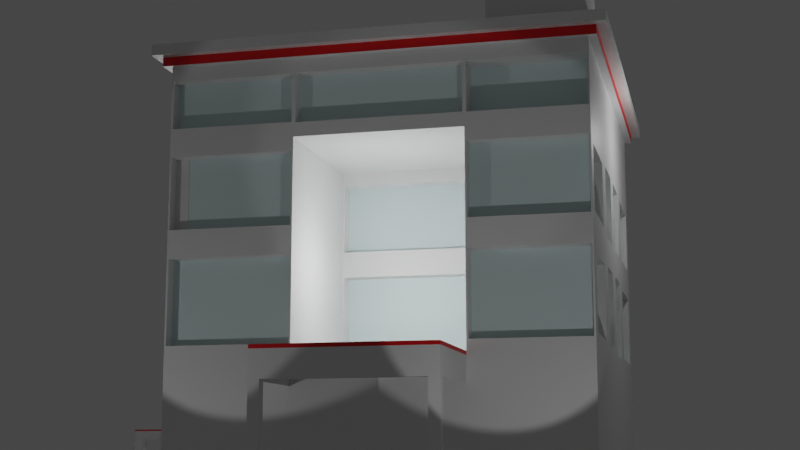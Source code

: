 # Source: Hospital_model.blend  (saved by Blender 2.80.75; exported with 4.5.12 LTS)
import bpy
from mathutils import Matrix  # noqa: F401  (used for matrix-valued properties, if any)

bpy.ops.wm.read_factory_settings(use_empty=True)
scene = bpy.context.scene
scene.name = 'Scene'

# ---- collections
col_collection = bpy.data.collections.new('Collection'); scene.collection.children.link(col_collection)
col_hospital = bpy.data.collections.new('Hospital'); scene.collection.children.link(col_hospital)

# ---- materials (node trees are filled in below, after node groups)
mat_red_color = bpy.data.materials.new('Red_Color')
mat_red_color.use_transparent_shadow = False
mat_white_color = bpy.data.materials.new('white_Color')
mat_white_color.use_transparent_shadow = False
mat_glass_material = bpy.data.materials.new('Glass_material')
mat_glass_material.use_transparent_shadow = False

# ---- material node trees
mat_red_color.use_nodes = True; mat_red_color.node_tree.nodes.clear()
_N = mat_red_color.node_tree.nodes; _L = mat_red_color.node_tree.links
n0 = _N.new('ShaderNodeOutputMaterial'); n0.name = 'Material Output'; n0.location = (300, 300)
n1 = _N.new('ShaderNodeBsdfPrincipled'); n1.name = 'Principled BSDF'; n1.location = (10, 300)
n1.distribution = 'GGX'
n1.subsurface_method = 'BURLEY'
n1.inputs[3].default_value = 1.45
n1.inputs[27].default_value = (0.0, 0.0, 0.0, 1.0)
n1.inputs[28].default_value = 1.0
_L.new(n1.outputs[0], n0.inputs[0])
n0.is_active_output = True
mat_white_color.use_nodes = True; mat_white_color.node_tree.nodes.clear()
_N = mat_white_color.node_tree.nodes; _L = mat_white_color.node_tree.links
n0 = _N.new('ShaderNodeOutputMaterial'); n0.name = 'Material Output'; n0.location = (300, 300)
n1 = _N.new('ShaderNodeBsdfPrincipled'); n1.name = 'Principled BSDF'; n1.location = (10, 300)
n1.distribution = 'GGX'
n1.subsurface_method = 'BURLEY'
n1.inputs[0].default_value = (0.8, 0.0, 0.004289, 1.0)
n1.inputs[3].default_value = 1.45
n1.inputs[27].default_value = (0.0, 0.0, 0.0, 1.0)
n1.inputs[28].default_value = 1.0
_L.new(n1.outputs[0], n0.inputs[0])
n0.is_active_output = True
mat_glass_material.use_nodes = True; mat_glass_material.node_tree.nodes.clear()
_N = mat_glass_material.node_tree.nodes; _L = mat_glass_material.node_tree.links
n0 = _N.new('ShaderNodeOutputMaterial'); n0.name = 'Material Output'; n0.location = (300, 300)
n1 = _N.new('ShaderNodeBsdfPrincipled'); n1.name = 'Principled BSDF'; n1.location = (10, 300)
n1.distribution = 'GGX'
n1.subsurface_method = 'BURLEY'
n1.inputs[0].default_value = (0.7157, 0.8714, 0.8632, 1.0)
n1.inputs[3].default_value = 1.45
n1.inputs[27].default_value = (0.0, 0.0, 0.0, 1.0)
n1.inputs[28].default_value = 1.0
_L.new(n1.outputs[0], n0.inputs[0])
n0.is_active_output = True

# ---- world
world_world = bpy.data.worlds.new('World'); scene.world = world_world
world_world.use_nodes = True; world_world.node_tree.nodes.clear()
_N = world_world.node_tree.nodes; _L = world_world.node_tree.links
n0 = _N.new('ShaderNodeOutputWorld'); n0.name = 'World Output'; n0.location = (300, 300)
n1 = _N.new('ShaderNodeBackground'); n1.name = 'Background'; n1.location = (10, 300)
n1.inputs[0].default_value = (0.05088, 0.05088, 0.05088, 1.0)
_L.new(n1.outputs[0], n0.inputs[0])
n0.is_active_output = True
world_world.color = (0.05088, 0.05088, 0.05088)
world_world.use_sun_shadow = False
world_world.sun_shadow_jitter_overblur = 0.0

# ---- cameras
cam_camera_001 = bpy.data.cameras.new('Camera.001')
cam_camera_001.lens = 59.82

# ---- lights
light_point = bpy.data.lights.new('Point', 'POINT')
light_point.transmission_factor = 0.0
light_point.energy = 1e+04
light_point.shadow_soft_size = 0.25
light_point.shadow_maximum_resolution = 0.006
light_point.use_absolute_resolution = True
light_point_001 = bpy.data.lights.new('Point.001', 'POINT')
light_point_001.transmission_factor = 0.0
light_point_001.energy = 1e+04
light_point_001.shadow_soft_size = 0.25
light_point_001.shadow_maximum_resolution = 0.006
light_point_001.use_absolute_resolution = True
light_point_002 = bpy.data.lights.new('Point.002', 'POINT')
light_point_002.transmission_factor = 0.0
light_point_002.energy = 1e+04
light_point_002.shadow_soft_size = 0.25
light_point_002.shadow_maximum_resolution = 0.006
light_point_002.use_absolute_resolution = True
light_spot = bpy.data.lights.new('Spot', 'SPOT')
light_spot.transmission_factor = 0.0
light_spot.energy = 1.7e+04
light_spot.shadow_soft_size = 0.25
light_spot.shadow_maximum_resolution = 0.006
light_spot.use_absolute_resolution = True
light_spot_001 = bpy.data.lights.new('Spot.001', 'SPOT')
light_spot_001.transmission_factor = 0.0
light_spot_001.energy = 1.7e+04
light_spot_001.shadow_soft_size = 0.25
light_spot_001.shadow_maximum_resolution = 0.006
light_spot_001.use_absolute_resolution = True
light_point_003 = bpy.data.lights.new('Point.003', 'POINT')
light_point_003.transmission_factor = 0.0
light_point_003.energy = 1e+04
light_point_003.shadow_soft_size = 0.25
light_point_003.shadow_maximum_resolution = 0.006
light_point_003.use_absolute_resolution = True
light_point_004 = bpy.data.lights.new('Point.004', 'POINT')
light_point_004.transmission_factor = 0.0
light_point_004.energy = 1e+04
light_point_004.shadow_soft_size = 0.25
light_point_004.shadow_maximum_resolution = 0.006
light_point_004.use_absolute_resolution = True

# ---- meshes
me_cube_003 = bpy.data.meshes.new('Cube.003')
me_cube_003.from_pydata([(-1.0, -1.0, -1.0), (-1.0, -1.0, 1.0), (-1.0, 1.0, -1.0), (-1.0, 1.0, 1.0), (1.0, -1.0, -1.0), (1.0, -1.0, 1.0), (1.0, 1.0, -1.0), (1.0, 1.0, 1.0), (-1.0, -1.0, 11.0), (-1.0, 1.0, 11.0), (1.0, 1.0, 11.0), (1.0, -1.0, 11.0), (-21.0, -1.0, -1.0), (-21.0, -1.0, 1.0), (-21.0, 1.0, -1.0), (-21.0, 1.0, 1.0), (-19.0, -1.0, -1.0), (-19.0, -1.0, 1.0), (-19.0, 1.0, -1.0), (-19.0, 1.0, 1.0), (-21.0, -1.0, 11.0), (-21.0, 1.0, 11.0), (-19.0, 1.0, 11.0), (-19.0, -1.0, 11.0), (-21.0, -1.0, 13.0), (-19.0, -1.0, 13.0), (-21.0, 1.0, 13.0), (-19.0, 1.0, 13.0), (-21.0, -1.0, 11.0), (-19.0, -1.0, 11.0), (-21.0, 1.0, 11.0), (-19.0, 1.0, 11.0), (-9.0, -1.0, 13.0), (-9.0, 1.0, 13.0), (-9.0, 1.0, 11.0), (-9.0, -1.0, 11.0), (1.0, -1.0, 13.0), (1.0, 1.0, 13.0), (1.0, 1.0, 11.0), (1.0, -1.0, 11.0), (-19.0, 1.0, 13.0), (-19.0, 3.0, 13.0), (-21.0, 1.0, 13.0), (-21.0, 3.0, 13.0), (-19.0, 1.0, 11.0), (-19.0, 3.0, 11.0), (-21.0, 1.0, 11.0), (-21.0, 3.0, 11.0), (-19.0, 13.0, 13.0), (-21.0, 13.0, 13.0), (-21.0, 13.0, 11.0), (-19.0, 13.0, 11.0), (-19.0, 23.0, 13.0), (-21.0, 23.0, 13.0), (-21.0, 23.0, 11.0), (-19.0, 23.0, 11.0), (1.0, 1.0, 13.0), (1.0, 3.0, 13.0), (-1.0, 1.0, 13.0), (-1.0, 3.0, 13.0), (1.0, 1.0, 11.0), (1.0, 3.0, 11.0), (-1.0, 1.0, 11.0), (-1.0, 3.0, 11.0), (1.0, 13.0, 13.0), (-1.0, 13.0, 13.0), (-1.0, 13.0, 11.0), (1.0, 13.0, 11.0), (1.0, 23.0, 13.0), (-1.0, 23.0, 13.0), (-1.0, 23.0, 11.0), (1.0, 23.0, 11.0), (-21.0, -1.0, 13.27), (-19.0, -1.0, 13.27), (-21.0, 1.0, 13.27), (-9.0, -1.0, 13.27), (1.0, -1.0, 13.27), (1.0, 1.0, 13.27), (-21.0, 1.0, 13.27), (-21.0, 3.0, 13.27), (-21.0, 13.0, 13.27), (-21.0, 23.0, 13.27), (1.0, 1.0, 13.27), (1.0, 3.0, 13.27), (1.0, 13.0, 13.27), (1.0, 23.0, 13.27), (0.6591, -1.0, 13.27), (0.6591, 1.0, 13.27), (0.6591, 1.0, 13.27), (0.6591, 3.0, 13.27), (0.6591, 13.0, 13.27), (0.6591, 23.0, 13.27), (-21.0, -0.5748, 13.27), (-19.0, -0.5748, 13.27), (-9.0, -0.5748, 13.27), (1.0, -0.5748, 13.27), (-20.7, -1.0, 13.27), (-20.7, 1.0, 13.27), (-20.7, 1.0, 13.27), (-20.7, 3.0, 13.27), (-20.7, 13.0, 13.27), (-20.7, 23.0, 13.27), (-20.7, -0.5748, 13.27), (-18.7, -0.5748, 13.27), (-8.7, -0.5748, 13.27), (0.6591, -1.0, 13.0), (0.6591, 1.0, 13.0), (0.6591, 1.0, 13.0), (0.6591, 3.0, 13.0), (0.6591, 13.0, 13.0), (0.6591, 23.0, 13.0), (-20.7, 1.0, 13.0), (-20.7, -1.0, 13.0), (-20.7, 3.0, 13.0), (-20.7, 1.0, 13.0), (-20.7, 13.0, 13.0), (-20.7, 23.0, 13.0), (-20.7, -0.5748, 13.0), (-18.7, -0.5748, 13.0), (-8.7, -0.5748, 13.0), (-19.0, 1.0, 13.0), (-19.0, 3.0, 13.0), (-19.0, 13.0, 13.0), (-19.0, 23.0, 13.0)], [], [(0, 1, 3, 2), (2, 3, 7, 6), (6, 7, 5, 4), (4, 5, 1, 0), (2, 6, 4, 0), (1, 5, 11, 8), (10, 9, 8, 11), (7, 3, 9, 10), (5, 7, 10, 11), (3, 1, 8, 9), (12, 13, 15, 14), (14, 15, 19, 18), (18, 19, 17, 16), (16, 17, 13, 12), (14, 18, 16, 12), (13, 17, 23, 20), (22, 21, 20, 23), (19, 15, 21, 22), (17, 19, 22, 23), (15, 13, 20, 21), (24, 25, 27, 26), (26, 27, 31, 30), (30, 31, 29, 28), (28, 29, 25, 24), (26, 30, 28, 24), (25, 29, 35, 32), (32, 35, 39, 36), (31, 27, 33, 34), (29, 31, 34, 35), (27, 25, 32, 33), (38, 37, 36, 39), (34, 33, 37, 38), (35, 34, 38, 39), (33, 32, 36, 37), (40, 41, 43, 42), (42, 43, 47, 46), (46, 47, 45, 44), (44, 45, 41, 40), (42, 46, 44, 40), (41, 45, 51, 48), (48, 51, 55, 52), (47, 43, 49, 50), (45, 47, 50, 51), (43, 41, 48, 49), (54, 53, 52, 55), (50, 49, 53, 54), (51, 50, 54, 55), (49, 48, 52, 53), (56, 57, 59, 58), (58, 59, 63, 62), (62, 63, 61, 60), (60, 61, 57, 56), (58, 62, 60, 56), (57, 61, 67, 64), (64, 67, 71, 68), (63, 59, 65, 66), (61, 63, 66, 67), (59, 57, 64, 65), (70, 69, 68, 71), (66, 65, 69, 70), (67, 66, 70, 71), (65, 64, 68, 69), (43, 42, 78, 79), (24, 25, 73, 72), (36, 32, 75, 76), (64, 57, 83, 84), (43, 49, 80, 79), (56, 57, 83, 82), (68, 64, 84, 85), (49, 53, 81, 80), (37, 36, 76, 77), (32, 25, 73, 75), (26, 24, 72, 74), (82, 83, 89, 88), (84, 83, 89, 90), (77, 76, 86, 87), (85, 84, 90, 91), (76, 75, 94, 95), (75, 73, 93, 94), (72, 73, 93, 92), (79, 80, 100, 99), (92, 93, 103, 102), (74, 72, 96, 97), (80, 81, 101, 100), (79, 78, 98, 99), (94, 93, 103, 104), (99, 100, 115, 113), (106, 105, 110, 109, 108, 107), (86, 91, 110, 105), (100, 101, 116, 115), (88, 87, 106, 107), (102, 103, 118, 117), (104, 103, 118, 119), (87, 86, 105, 106), (89, 88, 107, 108), (90, 89, 108, 109), (97, 96, 112, 111), (91, 90, 109, 110), (99, 98, 114, 113), (65, 69, 123, 122), (59, 65, 122, 121), (59, 58, 120, 121)])
me_cube_003.polygons.foreach_set('material_index', [0, 0, 0, 0, 0, 0, 0, 0, 0, 0, 0, 0, 0, 0, 0, 0, 0, 0, 0, 0, 0, 0, 0, 0, 0, 0, 0, 0, 0, 0, 0, 0, 0, 0, 0, 0, 0, 0, 0, 0, 0, 0, 0, 0, 0, 0, 0, 0, 0, 0, 0, 0, 0, 0, 0, 0, 0, 0, 0, 0, 0, 0, 1, 1, 1, 1, 1, 1, 1, 1, 1, 1, 1, 1, 1, 1, 1, 1, 1, 1, 1, 1, 1, 1, 1, 1, 1, 1, 1, 1, 1, 1, 1, 1, 1, 1, 1, 1, 1, 0, 0, 0])
_uv = me_cube_003.uv_layers.new(name='UVMap')
_uv.uv.foreach_set('vector', [0.375, 0.0, 0.625, 0.0, 0.625, 0.25, 0.375, 0.25, 0.375, 0.25, 0.625, 0.25, 0.625, 0.5, 0.375, 0.5, 0.375, 0.5, 0.625, 0.5, 0.625, 0.75, 0.375, 0.75, 0.375, 0.75, 0.625, 0.75, 0.625, 1.0, 0.375, 1.0, 0.125, 0.5, 0.375, 0.5, 0.375, 0.75, 0.125, 0.75, 0.625, 1.0, 0.625, 0.75, 0.625, 0.75, 0.625, 1.0, 0.625, 0.5, 0.875, 0.5, 0.875, 0.75, 0.625, 0.75, 0.625, 0.5, 0.625, 0.25, 0.625, 0.25, 0.625, 0.5, 0.625, 0.75, 0.625, 0.5, 0.625, 0.5, 0.625, 0.75, 0.625, 0.25, 0.625, 0.0, 0.625, 0.0, 0.625, 0.25, 0.375, 0.0, 0.625, 0.0, 0.625, 0.25, 0.375, 0.25, 0.375, 0.25, 0.625, 0.25, 0.625, 0.5, 0.375, 0.5, 0.375, 0.5, 0.625, 0.5, 0.625, 0.75, 0.375, 0.75, 0.375, 0.75, 0.625, 0.75, 0.625, 1.0, 0.375, 1.0, 0.125, 0.5, 0.375, 0.5, 0.375, 0.75, 0.125, 0.75, 0.625, 1.0, 0.625, 0.75, 0.625, 0.75, 0.625, 1.0, 0.625, 0.5, 0.875, 0.5, 0.875, 0.75, 0.625, 0.75, 0.625, 0.5, 0.625, 0.25, 0.625, 0.25, 0.625, 0.5, 0.625, 0.75, 0.625, 0.5, 0.625, 0.5, 0.625, 0.75, 0.625, 0.25, 0.625, 0.0, 0.625, 0.0, 0.625, 0.25, 0.375, 0.0, 0.625, 0.0, 0.625, 0.25, 0.375, 0.25, 0.375, 0.25, 0.625, 0.25, 0.625, 0.5, 0.375, 0.5, 0.375, 0.5, 0.625, 0.5, 0.625, 0.75, 0.375, 0.75, 0.375, 0.75, 0.625, 0.75, 0.625, 1.0, 0.375, 1.0, 0.125, 0.5, 0.375, 0.5, 0.375, 0.75, 0.125, 0.75, 0.625, 1.0, 0.625, 0.75, 0.625, 0.75, 0.625, 1.0, 0.625, 1.0, 0.625, 0.75, 0.625, 0.75, 0.625, 1.0, 0.625, 0.5, 0.625, 0.25, 0.625, 0.25, 0.625, 0.5, 0.625, 0.75, 0.625, 0.5, 0.625, 0.5, 0.625, 0.75, 0.625, 0.25, 0.625, 0.0, 0.625, 0.0, 0.625, 0.25, 0.625, 0.5, 0.875, 0.5, 0.875, 0.75, 0.625, 0.75, 0.625, 0.5, 0.625, 0.25, 0.625, 0.25, 0.625, 0.5, 0.625, 0.75, 0.625, 0.5, 0.625, 0.5, 0.625, 0.75, 0.625, 0.25, 0.625, 0.0, 0.625, 0.0, 0.625, 0.25, 0.375, 0.0, 0.625, 0.0, 0.625, 0.25, 0.375, 0.25, 0.375, 0.25, 0.625, 0.25, 0.625, 0.5, 0.375, 0.5, 0.375, 0.5, 0.625, 0.5, 0.625, 0.75, 0.375, 0.75, 0.375, 0.75, 0.625, 0.75, 0.625, 1.0, 0.375, 1.0, 0.125, 0.5, 0.375, 0.5, 0.375, 0.75, 0.125, 0.75, 0.625, 1.0, 0.625, 0.75, 0.625, 0.75, 0.625, 1.0, 0.625, 1.0, 0.625, 0.75, 0.625, 0.75, 0.625, 1.0, 0.625, 0.5, 0.625, 0.25, 0.625, 0.25, 0.625, 0.5, 0.625, 0.75, 0.625, 0.5, 0.625, 0.5, 0.625, 0.75, 0.625, 0.25, 0.625, 0.0, 0.625, 0.0, 0.625, 0.25, 0.625, 0.5, 0.875, 0.5, 0.875, 0.75, 0.625, 0.75, 0.625, 0.5, 0.625, 0.25, 0.625, 0.25, 0.625, 0.5, 0.625, 0.75, 0.625, 0.5, 0.625, 0.5, 0.625, 0.75, 0.625, 0.25, 0.625, 0.0, 0.625, 0.0, 0.625, 0.25, 0.375, 0.0, 0.625, 0.0, 0.625, 0.25, 0.375, 0.25, 0.375, 0.25, 0.625, 0.25, 0.625, 0.5, 0.375, 0.5, 0.375, 0.5, 0.625, 0.5, 0.625, 0.75, 0.375, 0.75, 0.375, 0.75, 0.625, 0.75, 0.625, 1.0, 0.375, 1.0, 0.125, 0.5, 0.375, 0.5, 0.375, 0.75, 0.125, 0.75, 0.625, 1.0, 0.625, 0.75, 0.625, 0.75, 0.625, 1.0, 0.625, 1.0, 0.625, 0.75, 0.625, 0.75, 0.625, 1.0, 0.625, 0.5, 0.625, 0.25, 0.625, 0.25, 0.625, 0.5, 0.625, 0.75, 0.625, 0.5, 0.625, 0.5, 0.625, 0.75, 0.625, 0.25, 0.625, 0.0, 0.625, 0.0, 0.625, 0.25, 0.625, 0.5, 0.875, 0.5, 0.875, 0.75, 0.625, 0.75, 0.625, 0.5, 0.625, 0.25, 0.625, 0.25, 0.625, 0.5, 0.625, 0.75, 0.625, 0.5, 0.625, 0.5, 0.625, 0.75, 0.625, 0.25, 0.625, 0.0, 0.625, 0.0, 0.625, 0.25, 0.625, 0.25, 0.375, 0.25, 0.375, 0.25, 0.625, 0.25, 0.375, 0.0, 0.625, 0.0, 0.625, 0.0, 0.375, 0.0, 0.625, 1.0, 0.625, 1.0, 0.625, 1.0, 0.625, 1.0, 0.625, 1.0, 0.625, 1.0, 0.625, 1.0, 0.625, 1.0, 0.625, 0.25, 0.625, 0.25, 0.625, 0.25, 0.625, 0.25, 0.375, 0.0, 0.625, 0.0, 0.625, 0.0, 0.375, 0.0, 0.625, 1.0, 0.625, 1.0, 0.625, 1.0, 0.625, 1.0, 0.625, 0.25, 0.625, 0.25, 0.625, 0.25, 0.625, 0.25, 0.875, 0.5, 0.875, 0.75, 0.875, 0.75, 0.875, 0.5, 0.625, 1.0, 0.625, 1.0, 0.625, 1.0, 0.625, 1.0, 0.375, 0.25, 0.375, 0.0, 0.375, 0.0, 0.375, 0.25, 0.375, 0.0, 0.625, 0.0, 0.625, 0.0, 0.375, 0.0, 0.625, 1.0, 0.625, 1.0, 0.625, 1.0, 0.625, 1.0, 0.875, 0.5, 0.875, 0.75, 0.875, 0.75, 0.875, 0.5, 0.625, 1.0, 0.625, 1.0, 0.625, 1.0, 0.625, 1.0, 0.625, 1.0, 0.625, 1.0, 0.625, 1.0, 0.625, 1.0, 0.625, 1.0, 0.625, 1.0, 0.625, 1.0, 0.625, 1.0, 0.375, 0.0, 0.625, 0.0, 0.625, 0.0, 0.375, 0.0, 0.625, 0.25, 0.625, 0.25, 0.625, 0.25, 0.625, 0.25, 0.375, 0.0, 0.625, 0.0, 0.625, 0.0, 0.375, 0.0, 0.375, 0.25, 0.375, 0.0, 0.375, 0.0, 0.375, 0.25, 0.625, 0.25, 0.625, 0.25, 0.625, 0.25, 0.625, 0.25, 0.625, 0.25, 0.375, 0.25, 0.375, 0.25, 0.625, 0.25, 0.625, 1.0, 0.625, 1.0, 0.625, 1.0, 0.625, 1.0, 0.625, 0.25, 0.625, 0.25, 0.625, 0.25, 0.625, 0.25, 0.875, 0.5, 0.875, 0.75, 0.625, 1.0, 0.625, 1.0, 0.625, 0.0, 0.375, 0.0, 0.0, 0.0, 0.0, 0.0, 0.0, 0.0, 0.0, 0.0, 0.625, 0.25, 0.625, 0.25, 0.625, 0.25, 0.625, 0.25, 0.0, 0.0, 0.0, 0.0, 0.0, 0.0, 0.0, 0.0, 0.375, 0.0, 0.625, 0.0, 0.625, 0.0, 0.375, 0.0, 0.625, 1.0, 0.625, 1.0, 0.625, 1.0, 0.625, 1.0, 0.875, 0.5, 0.875, 0.75, 0.875, 0.75, 0.875, 0.5, 0.625, 0.0, 0.375, 0.0, 0.375, 0.0, 0.625, 0.0, 0.625, 1.0, 0.625, 1.0, 0.625, 1.0, 0.625, 1.0, 0.375, 0.25, 0.375, 0.0, 0.375, 0.0, 0.375, 0.25, 0.625, 1.0, 0.625, 1.0, 0.625, 1.0, 0.625, 1.0, 0.625, 0.25, 0.375, 0.25, 0.375, 0.25, 0.625, 0.25, 0.625, 0.25, 0.625, 0.25, 0.625, 0.25, 0.625, 0.25, 0.625, 0.25, 0.625, 0.25, 0.625, 0.25, 0.625, 0.25, 0.625, 0.25, 0.375, 0.25, 0.375, 0.25, 0.625, 0.25])
me_cube_003.materials.append(mat_red_color)
me_cube_003.materials.append(mat_white_color)
me_cube_003.use_remesh_preserve_volume = False
me_cube_003.use_remesh_preserve_attributes = False
me_cube_003.use_mirror_vertex_groups = False
me_cube_003.update()
me_cube_004 = bpy.data.meshes.new('Cube.004')
me_cube_004.from_pydata([(-1.0, -2.7, -0.008805), (-1.0, -2.7, 1.991), (-1.0, 2.125, -0.008805), (-1.0, 2.125, 1.991), (1.0, -2.7, -0.008805), (1.0, -2.63, 1.921), (1.0, 2.125, -0.008805), (1.0, 2.054, 1.921), (-1.0, 12.95, 1.991), (-1.0, 12.95, -0.008805), (1.0, 12.95, -0.008805), (1.0, 12.89, 1.925), (-1.0, 2.123, 1.991), (-1.0, 2.123, -0.008805), (1.0, 2.123, -0.008805), (1.0, 2.19, 1.924), (-1.0, 8.497, 1.991), (1.0, 8.497, -0.008805), (-1.0, 8.497, -0.008805), (1.0, 8.43, 1.924), (-0.9283, -2.7, 0.6837), (-1.0, 2.125, 0.6121), (1.0, 2.057, 0.6796), (1.0, -2.633, 0.6796), (-0.9146, 12.95, 0.6975), (1.0, 12.88, 0.6816), (1.0, 2.123, 0.6121), (-1.0, 2.123, 0.6121), (1.0, 8.566, 0.6816), (-1.0, 8.497, 0.6121), (-0.9331, -2.7, 1.556), (1.0, 2.19, 1.69), (1.0, 8.43, 1.69), (-1.0, 2.125, 1.623), (1.0, 2.054, 1.693), (1.0, -2.63, 1.693), (-0.9196, 12.95, 1.542), (1.0, 12.89, 1.689), (-1.0, 2.123, 1.623), (-1.0, 8.497, 1.623), (0.1798, 2.189, 0.6772), (0.1798, 8.432, 0.6772), (0.1798, 2.189, 1.558), (0.1798, 8.431, 1.558), (1.532, 2.123, 0.6121), (1.532, 8.497, 0.6121), (1.0, 2.123, 0.6297), (1.0, 8.497, 0.6297), (1.532, 2.123, 0.6297), (1.532, 8.497, 0.6297), (1.0, 2.195, 0.6297), (1.532, 2.195, 0.6297), (1.0, 8.402, 0.6297), (1.532, 8.402, 0.6297), (1.521, 2.123, 0.6297), (1.521, 8.497, 0.6297), (1.0, 2.195, 0.6121), (1.532, 2.195, 0.6121), (1.0, 8.402, 0.6121), (1.532, 8.402, 0.6121), (1.521, 2.123, 0.6121), (1.521, 8.497, 0.6121), (1.0, 2.123, 0.5538), (1.0, 8.497, 0.5538), (1.532, 2.123, 0.5538), (1.532, 8.497, 0.5538), (1.532, 2.123, -0.008805), (1.532, 2.523, -0.008805), (1.482, 2.523, -0.008805), (1.482, 2.123, -0.008805), (1.532, 2.523, 0.4895), (1.482, 2.523, 0.4895), (1.482, 2.123, 0.4895), (1.0, 2.123, 0.4895), (1.482, 8.497, -0.007464), (1.532, 8.497, -0.007464), (1.482, 8.097, 0.4895), (1.482, 8.097, -0.007464), (1.532, 8.097, 0.4895), (1.532, 8.097, -0.007464), (1.482, 8.497, 0.4895), (1.0, 8.497, 0.4895), (1.532, 8.497, 0.4895), (1.532, 2.123, 0.4895), (-1.037, -2.973, 1.991), (-1.037, 2.032, 1.991), (1.037, 2.032, 1.991), (1.037, -2.973, 1.991), (-1.037, 13.26, 1.991), (1.037, 13.26, 1.991), (-1.037, 8.642, 1.991), (1.037, 8.642, 1.991), (1.037, 2.031, 1.991), (-1.037, 2.031, 1.991), (-1.081, 1.923, 2.087), (1.081, 1.923, 2.087), (0.9897, 8.457, 2.087), (-0.9897, 8.457, 2.087), (0.9897, 12.87, 2.087), (-0.9897, 12.87, 2.087), (0.9897, -2.625, 2.087), (1.081, 1.924, 2.087), (-1.081, 1.924, 2.087), (-0.9897, -2.625, 2.087), (-1.081, -3.292, 2.034), (-1.081, 1.924, 2.034), (1.081, 1.924, 2.034), (1.081, -3.292, 2.034), (-1.081, 13.63, 2.034), (1.081, 13.63, 2.034), (-1.081, 8.813, 2.034), (1.081, 8.813, 2.034), (1.081, 1.923, 2.034), (-1.081, 1.923, 2.034), (-1.037, 2.031, 2.034), (1.037, 2.031, 2.034), (1.037, 8.642, 2.034), (-1.037, 8.642, 2.034), (1.037, 13.26, 2.034), (-1.037, 13.26, 2.034), (1.037, -2.973, 2.034), (1.037, 2.032, 2.034), (-1.037, 2.032, 2.034), (-1.037, -2.973, 2.034), (1.081, 13.63, 2.087), (1.081, 8.813, 2.087), (-1.081, 8.813, 2.087), (-0.9897, 2.149, 2.087), (-1.081, 13.63, 2.087), (0.9897, 2.149, 2.087), (1.081, -3.292, 2.087), (-1.081, -3.292, 2.087), (0.9897, 2.15, 2.087), (-0.9897, 2.15, 2.087), (-1.081, 1.923, 2.087), (-1.081, 1.924, 2.087), (1.081, 1.923, 2.087), (1.081, 1.924, 2.087), (1.081, 13.63, 2.087), (1.081, 8.813, 2.087), (-1.081, 8.813, 2.087), (-1.081, 13.63, 2.087), (1.081, -3.292, 2.087), (-1.081, -3.292, 2.087), (-0.9897, 2.149, 2.016), (-0.9897, 2.15, 2.016), (0.9897, 2.149, 2.016), (0.9897, 2.15, 2.016), (0.9897, 12.87, 2.016), (0.9897, 8.457, 2.016), (-0.9897, 8.457, 2.016), (-0.9897, 12.87, 2.016), (0.9897, -2.625, 2.016), (-0.9897, -2.625, 2.016), (-1.0, 2.125, 1.148), (1.0, 2.058, 1.214), (1.0, -2.634, 1.214), (-0.9196, 12.95, 1.228), (1.0, 12.89, 1.213), (-1.0, 2.123, 1.148), (-1.0, 8.497, 1.148), (-0.9331, -2.7, 1.215), (1.0, 2.123, 1.148), (1.0, 8.562, 1.213), (0.1798, 2.189, 1.213), (0.1798, 8.431, 1.213), (1.0, -2.7, 1.991), (1.0, 2.125, 1.991), (1.0, 2.058, 1.557), (1.0, -2.634, 1.557), (0.9319, 2.054, 1.921), (0.9319, -2.63, 1.921), (0.9319, 2.054, 1.693), (0.9319, -2.63, 1.693), (1.0, 8.563, 1.925), (1.0, 2.123, 1.623), (1.0, 2.123, 1.991), (1.0, 8.563, 1.689), (0.9271, 8.43, 1.924), (0.9271, 2.19, 1.924), (0.9271, 2.19, 1.69), (0.9271, 8.43, 1.69), (1.0, 12.95, 1.991), (1.0, 8.497, 1.991), (1.0, 8.562, 1.558), (1.0, 12.89, 1.558), (0.8712, 12.89, 1.925), (0.8712, 8.563, 1.925), (0.8712, 8.563, 1.689), (0.8712, 12.89, 1.689), (1.0, 2.125, 1.623), (0.9384, -2.7, 1.561), (1.0, 2.057, 1.08), (1.0, -2.633, 1.08), (0.9353, 2.058, 1.557), (0.9353, -2.634, 1.557), (0.9353, 2.058, 1.214), (0.9353, -2.634, 1.214), (0.1798, 2.189, 1.083), (0.1798, 2.123, 1.623), (0.1798, 8.432, 1.083), (0.1798, 8.497, 1.623), (0.09357, 2.189, 1.213), (0.09357, 2.189, 1.558), (0.09357, 8.431, 1.213), (0.09357, 8.431, 1.558), (1.0, 8.566, 1.078), (1.0, 8.497, 1.623), (0.9123, 12.95, 1.535), (1.0, 12.88, 1.078), (0.9302, 8.562, 1.213), (0.9302, 8.562, 1.558), (0.9302, 12.89, 1.558), (0.9302, 12.89, 1.213), (0.9123, 12.95, 1.235), (0.9067, 12.95, 0.7054), (1.0, 8.497, 0.6121), (1.0, 8.497, 1.148), (0.9161, 12.88, 1.078), (0.9161, 12.88, 0.6816), (0.9161, 8.566, 0.6816), (0.9161, 8.566, 1.078), (1.0, 2.125, 1.148), (1.0, 2.125, 0.6121), (0.9384, -2.7, 1.209), (0.9178, -2.7, 0.6943), (0.9298, 2.057, 1.08), (0.9298, 2.057, 0.6796), (0.9298, -2.633, 1.08), (0.9298, -2.633, 0.6796), (0.1798, 2.123, 0.6121), (0.1798, 8.497, 0.6121), (0.1798, 2.123, 1.148), (0.1798, 8.497, 1.148), (0.0869, 2.189, 0.6772), (0.0869, 8.432, 0.6772), (0.0869, 2.189, 1.083), (0.0869, 8.432, 1.083), (0.4098, 2.125, -0.008805), (0.4098, -2.7, -0.008805), (0.4098, -2.7, 1.991), (0.4098, 12.95, -0.008805), (0.4098, 12.95, 1.991), (0.4098, 2.123, -0.008805), (0.4098, 8.497, -0.008805), (0.5031, 12.95, 0.7054), (0.3479, -2.7, 0.6739), (0.4975, 12.95, 1.535), (0.3501, -2.7, 1.563), (0.4108, -2.973, 1.991), (0.4108, 13.26, 1.991), (0.4121, 13.63, 2.087), (0.4121, -3.292, 2.087), (0.4121, -3.292, 2.034), (0.4121, 13.63, 2.034), (0.4108, 13.26, 2.034), (0.4108, -2.973, 2.034), (0.4121, 13.63, 2.087), (0.4121, -3.292, 2.087), (0.4095, 12.87, 2.087), (0.4095, -2.625, 2.087), (0.4095, 12.87, 2.016), (0.4095, -2.625, 2.016), (0.3501, -2.7, 1.207), (0.4975, 12.95, 1.235), (-0.4123, 2.128, -0.008805), (-0.4123, -2.697, 1.991), (-0.4123, 12.96, -0.008805), (-0.484, -2.698, 0.6837), (-0.4792, -2.698, 1.556), (-0.4289, -2.97, 1.991), (-0.4484, -3.289, 2.087), (-0.4484, -3.289, 2.034), (-0.4289, -2.97, 2.034), (-0.4484, -3.289, 2.087), (-0.4077, -2.622, 2.087), (-0.4077, -2.622, 2.016), (-0.4792, -2.698, 1.215), (-0.4123, -2.697, -0.008805), (-0.4123, 12.96, 1.991), (-0.4123, 2.126, -0.008805), (-0.4123, 8.5, -0.008805), (-0.3414, 12.95, 0.683), (-0.3456, 12.95, 1.556), (-0.4289, 13.27, 1.991), (-0.4484, 13.63, 2.087), (-0.4484, 13.63, 2.034), (-0.4289, 13.27, 2.034), (-0.4484, 13.63, 2.087), (-0.4077, 12.87, 2.087), (-0.4077, 12.87, 2.016), (-0.3456, 12.95, 1.214), (-0.00898, -2.7, -0.008805), (-0.00898, 12.95, 1.991), (-0.00898, 2.123, -0.008805), (-0.00898, 8.497, -0.008805), (0.06533, 12.95, 0.6864), (0.05926, 12.95, 1.555), (-0.01568, 13.26, 1.991), (-0.02353, 13.63, 2.087), (-0.02353, 13.63, 2.034), (-0.01568, 13.26, 2.034), (-0.02353, 13.63, 2.087), (-0.007132, 12.87, 2.087), (-0.007132, 12.87, 2.016), (0.05926, 12.95, 1.216), (-0.00898, 2.125, -0.008805), (-0.00898, -2.7, 1.991), (-0.00898, 12.95, -0.008805), (-0.07904, -2.7, 0.6821), (-0.07386, -2.7, 1.558), (-0.01568, -2.973, 1.991), (-0.02353, -3.292, 2.087), (-0.02353, -3.292, 2.034), (-0.01568, -2.973, 2.034), (-0.02353, -3.292, 2.087), (-0.007132, -2.625, 2.087), (-0.007132, -2.625, 2.016), (-0.07386, -2.7, 1.213), (0.3415, 12.95, 1.555), (1.0, 12.95, 1.623), (0.9067, 12.95, 1.054), (0.3415, 12.95, 1.216), (0.4975, 11.72, 1.535), (0.9123, 11.72, 1.535), (0.9123, 11.72, 1.235), (0.4975, 11.72, 1.235), (-0.07569, 12.95, 1.556), (0.4098, 12.95, 1.623), (-0.07569, 12.95, 1.214), (0.5031, 12.95, 1.054), (0.05926, 11.99, 1.555), (0.3415, 11.99, 1.555), (0.05926, 11.99, 1.216), (0.3415, 11.99, 1.216), (-0.4928, 12.95, 1.542), (-0.4928, 12.95, 1.228), (-0.00898, 12.95, 1.623), (0.06533, 12.95, 1.073), (-0.3457, 11.99, 1.556), (-0.3457, 11.99, 1.214), (-0.0758, 11.99, 1.556), (-0.0758, 11.99, 1.214), (-1.0, 12.95, 1.623), (-0.9146, 12.95, 1.062), (-0.4123, 12.96, 1.623), (-0.3414, 12.95, 1.077), (-0.9195, 11.96, 1.542), (-0.9195, 11.96, 1.228), (-0.4927, 11.97, 1.542), (-0.4927, 11.97, 1.228), (1.0, 12.95, 1.148), (1.0, 12.95, 0.6121), (0.3355, 12.95, 0.6864), (0.3355, 12.95, 1.073), (0.9067, 11.87, 1.054), (0.9067, 11.87, 0.7054), (0.5031, 11.87, 0.7054), (0.5031, 11.87, 1.054), (-0.07995, 12.95, 0.683), (0.4098, 12.95, 0.6121), (-0.07995, 12.95, 1.077), (0.4098, 12.95, 1.148), (0.06533, 12.04, 0.6864), (0.3355, 12.04, 0.6864), (0.06533, 12.04, 1.073), (0.3355, 12.04, 1.073), (-0.4978, 12.95, 1.062), (-0.4978, 12.95, 0.6975), (-0.00898, 12.95, 0.6121), (-0.00898, 12.95, 1.148), (-0.3414, 12.34, 1.077), (-0.3414, 12.34, 0.683), (-0.08002, 12.33, 0.683), (-0.08002, 12.33, 1.077), (-1.0, 12.95, 1.148), (-1.0, 12.95, 0.6121), (-0.4123, 12.96, 0.6121), (-0.4123, 12.96, 1.148), (-0.9145, 11.95, 1.062), (-0.9145, 11.95, 0.6975), (-0.4977, 11.95, 0.6975), (-0.4977, 11.95, 1.062), (-0.9283, -2.7, 1.076), (-1.0, -2.7, 1.623), (-0.3474, -2.698, 1.558), (-0.3474, -2.698, 1.213), (-0.9332, -1.932, 1.215), (-0.9332, -1.932, 1.556), (-0.4793, -1.929, 1.556), (-0.4793, -1.929, 1.215), (0.0507, -2.7, 1.563), (-0.4123, -2.697, 1.623), (0.0507, -2.7, 1.207), (-0.484, -2.698, 1.076), (-0.07379, -2.099, 1.558), (-0.3474, -2.097, 1.558), (-0.07379, -2.099, 1.213), (-0.3474, -2.097, 1.213), (0.4714, -2.7, 1.561), (0.4714, -2.7, 1.209), (-0.00898, -2.7, 1.623), (-0.07904, -2.7, 1.078), (0.3501, -2.038, 1.563), (0.3501, -2.038, 1.207), (0.0507, -2.038, 1.563), (0.0507, -2.038, 1.207), (1.0, -2.7, 1.623), (0.9178, -2.7, 1.065), (0.4098, -2.7, 1.623), (0.3479, -2.7, 1.086), (0.9384, -2.112, 1.561), (0.9384, -2.112, 1.209), (0.4714, -2.112, 1.561), (0.4714, -2.112, 1.209), (-0.3423, -2.698, 0.6821), (-1.0, -2.7, 0.6121), (-1.0, -2.7, 1.148), (-0.3423, -2.698, 1.078), (-0.484, -2.109, 0.6837), (-0.9284, -2.111, 0.6837), (-0.9284, -2.111, 1.076), (-0.484, -2.109, 1.076), (0.05288, -2.7, 0.6739), (-0.4123, -2.697, 0.6121), (0.05288, -2.7, 1.086), (-0.4123, -2.697, 1.148), (-0.07893, -1.758, 0.6821), (-0.3422, -1.756, 0.6821), (-0.07893, -1.758, 1.078), (-0.3422, -1.756, 1.078), (0.492, -2.7, 1.065), (0.492, -2.7, 0.6943), (-0.00898, -2.7, 0.6121), (-0.00898, -2.7, 1.148), (0.3479, -1.966, 1.086), (0.3479, -1.966, 0.6739), (0.05288, -1.966, 0.6739), (0.05288, -1.966, 1.086), (1.0, -2.7, 1.148), (1.0, -2.7, 0.6121), (0.4098, -2.7, 0.6121), (0.4098, -2.7, 1.148), (0.9178, -1.822, 1.065), (0.9178, -1.822, 0.6943), (0.492, -1.822, 0.6943), (0.492, -1.822, 1.065)], [(64, 66), (72, 73), (65, 75)], [(384, 1, 3, 33), (39, 16, 8, 343), (5, 35, 173, 171), (392, 266, 1, 384), (238, 6, 4, 239), (3, 1, 84, 85), (328, 242, 182, 320), (216, 17, 10, 352), (281, 18, 9, 267), (122, 123, 104, 105), (265, 2, 13, 280), (223, 6, 14, 26), (33, 3, 12, 38), (166, 167, 86, 87), (280, 13, 18, 281), (26, 14, 17, 216), (38, 12, 16, 39), (13, 27, 29, 18), (26, 216, 231, 230), (2, 21, 27, 13), (222, 223, 26, 162), (206, 28, 220, 221), (241, 360, 352, 10), (278, 424, 416, 0), (6, 223, 440, 4), (18, 29, 376, 9), (0, 416, 21, 2), (37, 11, 186, 189), (167, 190, 175, 176), (31, 32, 181, 180), (159, 38, 39, 160), (154, 33, 38, 159), (264, 247, 323, 326), (277, 269, 389, 390), (169, 156, 197, 195), (160, 39, 343, 375), (417, 384, 33, 154), (200, 198, 236, 237), (217, 207, 201, 233), (162, 26, 230, 232), (207, 175, 199, 201), (216, 26, 62, 63), (44, 26, 46, 48), (216, 45, 49, 47), (45, 44, 48, 49), (48, 46, 50, 51), (47, 49, 53, 52), (49, 48, 54, 55), (55, 54, 60, 61), (52, 53, 59, 58), (51, 50, 56, 57), (63, 62, 64, 65), (45, 216, 63, 65), (26, 44, 64, 62), (44, 45, 65, 64), (79, 75, 74, 77), (66, 69, 68, 67), (77, 76, 78, 79), (82, 78, 79, 75), (80, 82, 75, 74), (74, 77, 76, 80), (82, 65, 63, 81, 80), (80, 76, 78, 82), (71, 70, 78, 76), (66, 69, 72, 83), (69, 72, 71, 68), (83, 70, 71, 68, 67, 66), (62, 64, 83, 73), (83, 64, 65, 82), (8, 16, 90, 88), (176, 183, 91, 92), (183, 182, 89, 91), (279, 8, 88, 284), (240, 166, 87, 249), (16, 12, 93, 90), (116, 118, 109, 111), (287, 119, 108, 286), (120, 121, 106, 107), (117, 114, 113, 110), (87, 86, 121, 120), (119, 117, 110, 108), (256, 120, 107, 253), (92, 91, 116, 115), (284, 88, 119, 287), (85, 84, 123, 122), (90, 93, 114, 117), (88, 90, 117, 119), (91, 89, 118, 116), (115, 116, 111, 112), (249, 87, 120, 256), (107, 106, 101, 130), (253, 107, 130, 252), (105, 104, 131, 102), (111, 109, 124, 125), (286, 108, 128, 285), (112, 111, 125, 95), (110, 113, 94, 126), (108, 110, 126, 128), (127, 133, 145, 144), (138, 139, 125, 124), (134, 140, 126, 94), (139, 136, 95, 125), (140, 141, 128, 126), (257, 138, 124, 251), (274, 143, 131, 271), (137, 142, 130, 101), (143, 135, 102, 131), (135, 134, 94, 102), (136, 137, 101, 95), (133, 127, 134, 135), (129, 132, 137, 136), (98, 96, 139, 138), (127, 97, 140, 134), (96, 129, 136, 139), (97, 99, 141, 140), (259, 98, 138, 257), (275, 103, 143, 274), (132, 100, 142, 137), (103, 133, 135, 143), (290, 151, 150, 144, 145, 153, 276), (260, 100, 152, 262), (129, 96, 149, 146), (132, 129, 146, 147), (100, 132, 147, 152), (99, 97, 150, 151), (96, 98, 148, 149), (133, 103, 153, 145), (289, 99, 151, 290), (97, 127, 144, 150), (175, 162, 232, 199), (216, 217, 233, 231), (164, 165, 204, 202), (416, 417, 154, 21), (29, 160, 375, 376), (23, 22, 227, 229), (268, 394, 422, 419), (245, 330, 358, 357), (21, 154, 159, 27), (27, 159, 160, 29), (163, 158, 213, 210), (190, 222, 162, 175), (5, 7, 167, 166), (7, 34, 190, 167), (35, 5, 166, 407), (34, 35, 407, 190), (172, 170, 171, 173), (7, 5, 171, 170), (35, 34, 172, 173), (34, 7, 170, 172), (15, 19, 183, 176), (31, 15, 176, 175), (19, 32, 207, 183), (32, 31, 175, 207), (179, 180, 181, 178), (15, 31, 180, 179), (32, 19, 178, 181), (19, 15, 179, 178), (174, 11, 182, 183), (177, 174, 183, 207), (11, 37, 320, 182), (37, 177, 207, 320), (187, 188, 189, 186), (11, 174, 187, 186), (177, 37, 189, 188), (174, 177, 188, 187), (169, 168, 190, 407), (168, 155, 222, 190), (156, 169, 407, 439), (155, 156, 439, 222), (196, 194, 195, 197), (168, 169, 195, 194), (156, 155, 196, 197), (155, 168, 194, 196), (164, 42, 199, 232), (43, 165, 233, 201), (42, 43, 201, 199), (165, 164, 232, 233), (203, 202, 204, 205), (165, 43, 205, 204), (43, 42, 203, 205), (42, 164, 202, 203), (163, 184, 207, 217), (184, 185, 320, 207), (185, 158, 351, 320), (158, 163, 217, 351), (211, 210, 213, 212), (185, 184, 211, 212), (158, 185, 212, 213), (184, 163, 210, 211), (209, 25, 352, 351), (25, 28, 216, 352), (28, 206, 217, 216), (206, 209, 351, 217), (221, 220, 219, 218), (25, 209, 218, 219), (209, 206, 221, 218), (28, 25, 219, 220), (192, 22, 223, 222), (23, 193, 439, 440), (22, 23, 440, 223), (193, 192, 222, 439), (227, 226, 228, 229), (22, 192, 226, 227), (192, 193, 228, 226), (193, 23, 229, 228), (41, 40, 230, 231), (40, 198, 232, 230), (200, 41, 231, 233), (198, 200, 233, 232), (236, 234, 235, 237), (198, 40, 234, 236), (41, 200, 237, 235), (40, 41, 235, 234), (353, 296, 363, 364), (431, 432, 445, 446), (98, 259, 261, 148), (316, 260, 262, 317), (148, 261, 262, 152, 147, 146, 149), (100, 260, 258, 142), (303, 259, 257, 302), (142, 258, 252, 130), (302, 257, 251, 299), (109, 254, 251, 124), (313, 253, 252, 312), (311, 249, 256, 314), (89, 250, 255, 118), (314, 256, 253, 313), (118, 255, 254, 109), (307, 240, 249, 311), (182, 242, 250, 89), (399, 400, 414, 413), (305, 297, 331, 333), (4, 440, 441, 239), (308, 369, 360, 241), (14, 243, 244, 17), (6, 238, 243, 14), (17, 244, 241, 10), (337, 293, 242, 328), (306, 238, 239, 292), (407, 166, 240, 409), (2, 265, 278, 0), (343, 8, 279, 345), (9, 376, 377, 267), (336, 157, 348, 350), (1, 266, 270, 84), (123, 273, 272, 104), (84, 270, 273, 123), (104, 272, 271, 131), (141, 288, 285, 128), (99, 289, 288, 141), (103, 275, 276, 153), (368, 24, 380, 381), (418, 415, 428, 430), (303, 289, 290, 304), (304, 290, 276, 317), (316, 275, 274, 315), (315, 274, 271, 312), (300, 286, 285, 299), (298, 284, 287, 301), (301, 287, 286, 300), (293, 279, 284, 298), (385, 386, 398, 396), (292, 433, 424, 278), (294, 280, 281, 295), (306, 265, 280, 294), (295, 281, 267, 308), (401, 307, 266, 392), (409, 240, 307, 401), (244, 295, 308, 241), (238, 306, 294, 243), (243, 294, 295, 244), (239, 441, 433, 292), (393, 263, 404, 406), (242, 293, 298, 250), (255, 301, 300, 254), (250, 298, 301, 255), (254, 300, 299, 251), (258, 315, 312, 252), (260, 316, 315, 258), (261, 304, 317, 262), (259, 303, 304, 261), (410, 425, 438, 435), (265, 306, 292, 278), (345, 279, 293, 337), (267, 377, 369, 308), (329, 291, 340, 342), (266, 307, 311, 270), (273, 314, 313, 272), (270, 311, 314, 273), (272, 313, 312, 271), (288, 302, 299, 285), (289, 303, 302, 288), (275, 316, 317, 276), (346, 361, 374, 371), (208, 247, 328, 320), (214, 208, 320, 351), (264, 214, 351, 362), (247, 264, 362, 328), (326, 323, 324, 325), (208, 214, 325, 324), (214, 264, 326, 325), (247, 208, 324, 323), (319, 297, 337, 328), (305, 322, 362, 370), (322, 319, 328, 362), (297, 305, 370, 337), (333, 331, 332, 334), (322, 305, 333, 334), (319, 322, 334, 332), (297, 319, 332, 331), (283, 291, 378, 345), (327, 283, 345, 337), (291, 329, 370, 378), (329, 327, 337, 370), (340, 339, 341, 342), (291, 283, 339, 340), (327, 329, 342, 341), (283, 327, 341, 339), (36, 157, 375, 343), (335, 36, 343, 345), (157, 336, 378, 375), (336, 335, 345, 378), (348, 347, 349, 350), (157, 36, 347, 348), (335, 336, 350, 349), (36, 335, 349, 347), (215, 321, 351, 352), (245, 215, 352, 360), (321, 330, 362, 351), (330, 245, 360, 362), (357, 358, 355, 356), (215, 245, 357, 356), (330, 321, 355, 358), (321, 215, 356, 355), (296, 353, 360, 369), (354, 338, 370, 362), (353, 354, 362, 360), (338, 296, 369, 370), (363, 365, 366, 364), (296, 338, 365, 363), (338, 354, 366, 365), (354, 353, 364, 366), (346, 282, 377, 378), (282, 359, 369, 377), (361, 346, 378, 370), (359, 361, 370, 369), (372, 371, 374, 373), (282, 346, 371, 372), (361, 359, 373, 374), (359, 282, 372, 373), (344, 24, 376, 375), (24, 368, 377, 376), (367, 344, 375, 378), (368, 367, 378, 377), (380, 379, 382, 381), (344, 367, 382, 379), (24, 344, 379, 380), (367, 368, 381, 382), (161, 30, 384, 417), (30, 269, 392, 384), (277, 161, 417, 426), (269, 277, 426, 392), (390, 389, 388, 387), (269, 30, 388, 389), (161, 277, 390, 387), (30, 161, 387, 388), (385, 310, 401, 392), (318, 386, 426, 434), (386, 385, 392, 426), (310, 318, 434, 401), (397, 395, 396, 398), (310, 385, 396, 395), (318, 310, 395, 397), (386, 318, 397, 398), (248, 263, 442, 409), (391, 248, 409, 401), (263, 393, 434, 442), (393, 391, 401, 434), (404, 403, 405, 406), (263, 248, 403, 404), (391, 393, 406, 405), (248, 391, 405, 403), (191, 224, 439, 407), (399, 191, 407, 409), (224, 400, 442, 439), (400, 399, 409, 442), (412, 411, 413, 414), (191, 399, 413, 411), (400, 224, 412, 414), (224, 191, 411, 412), (268, 20, 416, 424), (20, 383, 417, 416), (383, 394, 426, 417), (394, 268, 424, 426), (419, 422, 421, 420), (383, 20, 420, 421), (394, 383, 421, 422), (20, 268, 419, 420), (309, 415, 424, 433), (418, 402, 434, 426), (415, 418, 426, 424), (402, 309, 433, 434), (427, 429, 430, 428), (415, 309, 427, 428), (309, 402, 429, 427), (402, 418, 430, 429), (410, 246, 441, 442), (246, 423, 433, 441), (425, 410, 442, 434), (423, 425, 434, 433), (436, 435, 438, 437), (246, 410, 435, 436), (425, 423, 437, 438), (423, 246, 436, 437), (408, 225, 440, 439), (225, 432, 441, 440), (431, 408, 439, 442), (432, 431, 442, 441), (444, 443, 446, 445), (432, 225, 444, 445), (408, 431, 446, 443), (225, 408, 443, 444)])
me_cube_004.polygons.foreach_set('material_index', [0, 0, 0, 0, 0, 0, 0, 0, 0, 0, 0, 0, 0, 0, 0, 0, 0, 0, 0, 0, 0, 0, 0, 0, 0, 0, 0, 0, 0, 0, 0, 0, 0, 0, 0, 0, 0, 0, 0, 0, 0, 0, 1, 1, 1, 1, 1, 1, 1, 1, 1, 0, 0, 0, 0, 0, 0, 0, 0, 0, 0, 0, 0, 0, 0, 0, 0, 0, 0, 0, 0, 0, 0, 0, 0, 0, 0, 0, 0, 1, 0, 0, 1, 1, 1, 1, 1, 1, 0, 1, 0, 0, 0, 0, 0, 0, 0, 0, 0, 0, 0, 0, 0, 0, 0, 0, 0, 0, 0, 0, 0, 0, 0, 0, 0, 0, 0, 0, 0, 0, 0, 0, 0, 0, 0, 0, 0, 0, 0, 0, 0, 0, 0, 0, 0, 0, 0, 0, 0, 0, 0, 0, 0, 0, 0, 2, 0, 0, 0, 0, 0, 0, 0, 2, 0, 0, 0, 0, 0, 0, 0, 2, 0, 0, 0, 0, 0, 0, 0, 2, 0, 0, 0, 0, 0, 0, 0, 2, 0, 0, 0, 0, 0, 0, 0, 2, 0, 0, 0, 0, 0, 0, 0, 2, 0, 0, 0, 0, 0, 0, 0, 2, 0, 0, 0, 0, 0, 0, 0, 2, 0, 0, 0, 0, 0, 0, 0, 0, 0, 0, 0, 0, 0, 0, 1, 1, 0, 0, 0, 0, 0, 0, 0, 0, 0, 0, 0, 0, 0, 0, 0, 0, 0, 0, 1, 0, 1, 0, 0, 0, 0, 0, 0, 0, 0, 0, 0, 0, 1, 0, 0, 0, 0, 0, 0, 0, 0, 0, 0, 0, 0, 0, 0, 0, 0, 1, 0, 0, 0, 0, 0, 0, 0, 0, 0, 0, 0, 0, 1, 0, 0, 0, 0, 0, 0, 0, 0, 0, 2, 0, 0, 0, 0, 0, 0, 0, 2, 0, 0, 0, 0, 0, 0, 0, 2, 0, 0, 0, 0, 0, 0, 0, 2, 0, 0, 0, 0, 0, 0, 0, 2, 0, 0, 0, 0, 0, 0, 0, 2, 0, 0, 0, 0, 0, 0, 0, 2, 0, 0, 0, 0, 0, 0, 0, 2, 0, 0, 0, 0, 0, 0, 0, 2, 0, 0, 0, 0, 0, 0, 0, 2, 0, 0, 0, 0, 0, 0, 0, 2, 0, 0, 0, 0, 0, 0, 0, 2, 0, 0, 0, 0, 0, 0, 0, 2, 0, 0, 0, 0, 0, 0, 0, 2, 0, 0, 0, 0, 0, 0, 0, 2, 0, 0, 0, 0, 0, 0, 0, 2, 0, 0, 0])
_uv = me_cube_004.uv_layers.new(name='UVMap')
_uv.uv.foreach_set('vector', [0.5625, 0.0, 0.625, 0.0, 0.625, 0.25, 0.5625, 0.25, 0.5625, 0.25, 0.625, 0.25, 0.625, 0.25, 0.5625, 0.25, 0.613, 0.7463, 0.5745, 0.7463, 0.5745, 0.7463, 0.613, 0.7463, 0.5625, 0.9307, 0.625, 0.9307, 0.625, 1.0, 0.5625, 1.0, 0.2536, 0.5, 0.375, 0.5, 0.375, 0.75, 0.2536, 0.75, 0.625, 0.25, 0.625, 0.0, 0.625, 0.0, 0.625, 0.25, 0.5625, 0.3786, 0.625, 0.3786, 0.625, 0.5, 0.5625, 0.5, 0.5, 0.5, 0.375, 0.5, 0.375, 0.5, 0.5, 0.5, 0.1943, 0.5, 0.125, 0.5, 0.125, 0.5, 0.1943, 0.5, 0.625, 0.25, 0.625, 0.0, 0.625, 0.0, 0.625, 0.25, 0.1943, 0.5, 0.125, 0.5, 0.125, 0.5, 0.1943, 0.5, 0.5, 0.5, 0.375, 0.5, 0.375, 0.5, 0.5, 0.5, 0.5625, 0.25, 0.625, 0.25, 0.625, 0.25, 0.5625, 0.25, 0.625, 0.75, 0.625, 0.5, 0.625, 0.5, 0.625, 0.75, 0.1943, 0.5, 0.125, 0.5, 0.125, 0.5, 0.1943, 0.5, 0.5, 0.5, 0.375, 0.5, 0.375, 0.5, 0.5, 0.5, 0.5625, 0.25, 0.625, 0.25, 0.625, 0.25, 0.5625, 0.25, 0.375, 0.25, 0.5, 0.25, 0.5, 0.25, 0.375, 0.25, 0.5, 0.5, 0.5, 0.5, 0.5, 0.5, 0.5, 0.5, 0.375, 0.25, 0.5, 0.25, 0.5, 0.25, 0.375, 0.25, 0.5331, 0.5, 0.5, 0.5, 0.5, 0.5, 0.5331, 0.5, 0.5288, 0.5, 0.5043, 0.5, 0.5043, 0.5, 0.5288, 0.5, 0.375, 0.3786, 0.5, 0.3786, 0.5, 0.5, 0.375, 0.5, 0.375, 0.9307, 0.5, 0.9307, 0.5, 1.0, 0.375, 1.0, 0.375, 0.5, 0.5, 0.5, 0.5, 0.75, 0.375, 0.75, 0.375, 0.25, 0.5, 0.25, 0.5, 0.25, 0.375, 0.25, 0.375, 0.0, 0.5, 0.0, 0.5, 0.25, 0.375, 0.25, 0.5737, 0.5, 0.6138, 0.5, 0.6138, 0.5, 0.5737, 0.5, 0.625, 0.5, 0.5625, 0.5, 0.5625, 0.5, 0.625, 0.5, 0.5738, 0.5, 0.5738, 0.5, 0.5738, 0.5, 0.5738, 0.5, 0.5331, 0.25, 0.5625, 0.25, 0.5625, 0.25, 0.5331, 0.25, 0.5331, 0.25, 0.5625, 0.25, 0.5625, 0.25, 0.5331, 0.25, 0.5385, 0.3966, 0.5571, 0.3966, 0.5571, 0.3966, 0.5385, 0.3966, 0.5373, 0.9386, 0.5584, 0.9386, 0.5584, 0.9386, 0.5373, 0.9386, 0.5584, 0.7466, 0.5372, 0.7466, 0.5372, 0.7466, 0.5584, 0.7466, 0.5331, 0.25, 0.5625, 0.25, 0.5625, 0.25, 0.5331, 0.25, 0.5331, 0.0, 0.5625, 0.0, 0.5625, 0.25, 0.5331, 0.25, 0.5291, 0.5, 0.5291, 0.5, 0.5291, 0.5, 0.5291, 0.5, 0.5331, 0.5, 0.5625, 0.5, 0.5625, 0.5, 0.5331, 0.5, 0.5331, 0.5, 0.5, 0.5, 0.5, 0.5, 0.5331, 0.5, 0.5625, 0.5, 0.5625, 0.5, 0.5625, 0.5, 0.5625, 0.5, 0.5, 0.5, 0.5, 0.5, 0.5, 0.5, 0.5, 0.5, 0.5, 0.5, 0.5, 0.5, 0.5, 0.5, 0.5, 0.5, 0.5, 0.5, 0.5, 0.5, 0.5, 0.5, 0.5, 0.5, 0.5, 0.5, 0.5, 0.5, 0.5, 0.5, 0.5, 0.5, 0.5, 0.5, 0.5, 0.5, 0.5, 0.5, 0.5, 0.5, 0.5, 0.5, 0.5, 0.5, 0.5, 0.5, 0.5, 0.5, 0.5, 0.5, 0.5, 0.5, 0.5, 0.5, 0.5, 0.5, 0.5, 0.5, 0.5, 0.5, 0.5, 0.5, 0.5, 0.5, 0.5, 0.5, 0.5, 0.5, 0.5, 0.5, 0.5, 0.5, 0.5, 0.5, 0.5, 0.5, 0.5, 0.5, 0.5, 0.5, 0.5, 0.5, 0.5, 0.5, 0.5, 0.5, 0.5, 0.5, 0.5, 0.5, 0.5, 0.5, 0.5, 0.5, 0.5, 0.5, 0.5, 0.5, 0.5, 0.5, 0.5, 0.5, 0.5, 0.5, 0.5, 0.5, 0.5, 0.5, 0.5, 0.5, 0.5, 0.5, 0.0, 0.0, 0.0, 0.0, 0.0, 0.0, 0.0, 0.0, 0.0, 0.0, 0.0, 0.0, 0.0, 0.0, 0.0, 0.0, 0.0, 0.0, 0.0, 0.0, 0.0, 0.0, 0.0, 0.0, 0.0, 0.0, 0.0, 0.0, 0.0, 0.0, 0.0, 0.0, 0.0, 0.0, 0.0, 0.0, 0.0, 0.0, 0.0, 0.0, 0.0, 0.0, 0.0, 0.0, 0.0, 0.0, 0.0, 0.0, 0.0, 0.0, 0.0, 0.0, 0.0, 0.0, 0.0, 0.0, 0.0, 0.0, 0.0, 0.0, 0.0, 0.0, 0.0, 0.0, 0.0, 0.0, 0.0, 0.0, 0.0, 0.0, 0.0, 0.0, 0.0, 0.0, 0.0, 0.0, 0.0, 0.0, 0.0, 0.0, 0.0, 0.0, 0.0, 0.0, 0.0, 0.0, 0.0, 0.0, 0.0, 0.0, 0.0, 0.0, 0.0, 0.0, 0.0, 0.0, 0.0, 0.0, 0.0, 0.0, 0.0, 0.0, 0.5, 0.5, 0.5, 0.5, 0.0, 0.0, 0.0, 0.0, 0.0, 0.0, 0.0, 0.0, 0.0, 0.0, 0.0, 0.0, 0.625, 0.25, 0.625, 0.25, 0.625, 0.25, 0.625, 0.25, 0.625, 0.5, 0.625, 0.5, 0.625, 0.5, 0.625, 0.5, 0.625, 0.5, 0.625, 0.5, 0.625, 0.5, 0.625, 0.5, 0.625, 0.3193, 0.625, 0.25, 0.625, 0.25, 0.625, 0.3193, 0.625, 0.8714, 0.625, 0.75, 0.625, 0.75, 0.625, 0.8714, 0.625, 0.25, 0.625, 0.25, 0.625, 0.25, 0.625, 0.25, 0.625, 0.5, 0.625, 0.5, 0.625, 0.5, 0.625, 0.5, 0.625, 0.3193, 0.625, 0.25, 0.625, 0.25, 0.625, 0.3193, 0.625, 0.75, 0.625, 0.5, 0.625, 0.5, 0.625, 0.75, 0.625, 0.25, 0.625, 0.25, 0.625, 0.25, 0.625, 0.25, 0.625, 0.75, 0.625, 0.5, 0.625, 0.5, 0.625, 0.75, 0.625, 0.25, 0.625, 0.25, 0.625, 0.25, 0.625, 0.25, 0.625, 0.8714, 0.625, 0.75, 0.625, 0.75, 0.625, 0.8714, 0.625, 0.5, 0.625, 0.5, 0.625, 0.5, 0.625, 0.5, 0.625, 0.3193, 0.625, 0.25, 0.625, 0.25, 0.625, 0.3193, 0.625, 0.25, 0.625, 0.0, 0.625, 0.0, 0.625, 0.25, 0.625, 0.25, 0.625, 0.25, 0.625, 0.25, 0.625, 0.25, 0.625, 0.25, 0.625, 0.25, 0.625, 0.25, 0.625, 0.25, 0.625, 0.5, 0.625, 0.5, 0.625, 0.5, 0.625, 0.5, 0.625, 0.5, 0.625, 0.5, 0.625, 0.5, 0.625, 0.5, 0.625, 0.8714, 0.625, 0.75, 0.625, 0.75, 0.625, 0.8714, 0.625, 0.75, 0.625, 0.5, 0.625, 0.5, 0.625, 0.75, 0.625, 0.8714, 0.625, 0.75, 0.625, 0.75, 0.625, 0.8714, 0.625, 0.25, 0.625, 0.0, 0.625, 0.0, 0.625, 0.25, 0.625, 0.5, 0.625, 0.5, 0.625, 0.5, 0.625, 0.5, 0.625, 0.3193, 0.625, 0.25, 0.625, 0.25, 0.625, 0.3193, 0.625, 0.5, 0.625, 0.5, 0.625, 0.5, 0.625, 0.5, 0.625, 0.25, 0.625, 0.25, 0.625, 0.25, 0.625, 0.25, 0.625, 0.25, 0.625, 0.25, 0.625, 0.25, 0.625, 0.25, 0.625, 0.25, 0.625, 0.25, 0.625, 0.25, 0.625, 0.25, 0.625, 0.5, 0.625, 0.5, 0.625, 0.5, 0.625, 0.5, 0.625, 0.25, 0.625, 0.25, 0.625, 0.25, 0.625, 0.25, 0.625, 0.5, 0.625, 0.5001, 0.625, 0.5001, 0.625, 0.5, 0.625, 0.25, 0.625, 0.25, 0.625, 0.25, 0.625, 0.25, 0.625, 0.3786, 0.625, 0.5, 0.625, 0.5, 0.625, 0.3786, 0.625, 0.2079, 0.625, 0.0, 0.625, 0.0, 0.3125, 0.1039, 0.625, 0.5, 0.625, 0.75, 0.625, 0.75, 0.625, 0.5, 0.625, 0.0, 0.625, 0.25, 0.625, 0.25, 0.625, 0.0, 0.625, 0.25, 0.625, 0.25, 0.625, 0.25, 0.625, 0.25, 0.625, 0.5, 0.625, 0.5, 0.625, 0.5, 0.625, 0.5, 0.625, 0.25, 0.625, 0.25, 0.625, 0.25, 0.625, 0.25, 0.625, 0.5001, 0.625, 0.5, 0.625, 0.5, 0.625, 0.5001, 0.625, 0.5, 0.625, 0.5, 0.625, 0.5, 0.625, 0.5, 0.625, 0.25, 0.625, 0.25, 0.625, 0.25, 0.625, 0.25, 0.625, 0.5, 0.625, 0.5001, 0.625, 0.5001, 0.625, 0.5, 0.625, 0.25, 0.625, 0.25, 0.625, 0.25, 0.625, 0.25, 0.625, 0.3786, 0.625, 0.5, 0.625, 0.5, 0.625, 0.3786, 0.625, 0.2079, 0.625, 0.0, 0.625, 0.0, 0.625, 0.2079, 0.625, 0.5, 0.625, 0.75, 0.625, 0.75, 0.625, 0.5, 0.625, 0.0, 0.625, 0.25, 0.625, 0.25, 0.625, 0.0, 0.625, 0.3193, 0.625, 0.25, 0.625, 0.25, 0.625, 0.25, 0.625, 0.25, 0.625, 0.0, 0.625, 0.2079, 0.625, 0.3858, 0.625, 0.75, 0.625, 0.75, 0.625, 0.3858, 0.625, 0.5001, 0.625, 0.5, 0.625, 0.5, 0.625, 0.5001, 0.625, 0.5, 0.625, 0.5001, 0.625, 0.5001, 0.625, 0.5, 0.625, 0.75, 0.625, 0.5, 0.625, 0.5, 0.625, 0.75, 0.625, 0.25, 0.625, 0.25, 0.625, 0.25, 0.625, 0.25, 0.625, 0.5, 0.625, 0.5, 0.625, 0.5, 0.625, 0.5, 0.625, 0.25, 0.625, 0.0, 0.625, 0.0, 0.625, 0.25, 0.625, 0.3193, 0.625, 0.25, 0.625, 0.25, 0.625, 0.3193, 0.625, 0.25, 0.625, 0.25, 0.625, 0.25, 0.625, 0.25, 0.5625, 0.5, 0.5331, 0.5, 0.5331, 0.5, 0.5625, 0.5, 0.5, 0.5, 0.5331, 0.5, 0.5331, 0.5, 0.5, 0.5, 0.5372, 0.5, 0.5372, 0.5, 0.5372, 0.5, 0.5372, 0.5, 0.5, 0.0, 0.5331, 0.0, 0.5331, 0.25, 0.5, 0.25, 0.5, 0.25, 0.5331, 0.25, 0.5331, 0.25, 0.5, 0.25, 0.5042, 0.7465, 0.5042, 0.5035, 0.5042, 0.5035, 0.5042, 0.7465, 0.5044, 0.9392, 0.5287, 0.9392, 0.5287, 0.9392, 0.5044, 0.9392, 0.5058, 0.3978, 0.5273, 0.3978, 0.5273, 0.3978, 0.5058, 0.3978, 0.5, 0.25, 0.5331, 0.25, 0.5331, 0.25, 0.5, 0.25, 0.5, 0.25, 0.5331, 0.25, 0.5331, 0.25, 0.5, 0.25, 0.5371, 0.5, 0.5371, 0.5, 0.5371, 0.5, 0.5371, 0.5, 0.5625, 0.5, 0.5331, 0.5, 0.5331, 0.5, 0.5625, 0.5, 0.613, 0.7463, 0.613, 0.5037, 0.625, 0.5, 0.625, 0.75, 0.613, 0.5037, 0.5745, 0.5037, 0.5625, 0.5, 0.625, 0.5, 0.5745, 0.7463, 0.613, 0.7463, 0.625, 0.75, 0.5625, 0.75, 0.5745, 0.5037, 0.5745, 0.7463, 0.5625, 0.75, 0.5625, 0.5, 0.5745, 0.5037, 0.613, 0.5037, 0.613, 0.7463, 0.5745, 0.7463, 0.613, 0.5037, 0.613, 0.7463, 0.613, 0.7463, 0.613, 0.5037, 0.5745, 0.7463, 0.5745, 0.5037, 0.5745, 0.5037, 0.5745, 0.7463, 0.5745, 0.5037, 0.613, 0.5037, 0.613, 0.5037, 0.5745, 0.5037, 0.6137, 0.5, 0.6137, 0.5, 0.625, 0.5, 0.625, 0.5, 0.5738, 0.5, 0.6137, 0.5, 0.625, 0.5, 0.5625, 0.5, 0.6137, 0.5, 0.5738, 0.5, 0.5625, 0.5, 0.625, 0.5, 0.5738, 0.5, 0.5738, 0.5, 0.5625, 0.5, 0.5625, 0.5, 0.6137, 0.5, 0.5738, 0.5, 0.5738, 0.5, 0.6137, 0.5, 0.6137, 0.5, 0.5738, 0.5, 0.5738, 0.5, 0.6137, 0.5, 0.5738, 0.5, 0.6137, 0.5, 0.6137, 0.5, 0.5738, 0.5, 0.6137, 0.5, 0.6137, 0.5, 0.6137, 0.5, 0.6137, 0.5, 0.6138, 0.5, 0.6138, 0.5, 0.625, 0.5, 0.625, 0.5, 0.5737, 0.5, 0.6138, 0.5, 0.625, 0.5, 0.5625, 0.5, 0.6138, 0.5, 0.5737, 0.5, 0.5625, 0.5, 0.625, 0.5, 0.5737, 0.5, 0.5737, 0.5, 0.5625, 0.5, 0.5625, 0.5, 0.6138, 0.5, 0.5737, 0.5, 0.5737, 0.5, 0.6138, 0.5, 0.6138, 0.5, 0.6138, 0.5, 0.6138, 0.5, 0.6138, 0.5, 0.5737, 0.5, 0.5737, 0.5, 0.5737, 0.5, 0.5737, 0.5, 0.6138, 0.5, 0.5737, 0.5, 0.5737, 0.5, 0.6138, 0.5, 0.5584, 0.7466, 0.5584, 0.5034, 0.5625, 0.5, 0.5625, 0.75, 0.5584, 0.5034, 0.5372, 0.5034, 0.5331, 0.5, 0.5625, 0.5, 0.5372, 0.7466, 0.5584, 0.7466, 0.5625, 0.75, 0.5331, 0.75, 0.5372, 0.5034, 0.5372, 0.7466, 0.5331, 0.75, 0.5331, 0.5, 0.5372, 0.5034, 0.5584, 0.5034, 0.5584, 0.7466, 0.5372, 0.7466, 0.5584, 0.5034, 0.5584, 0.7466, 0.5584, 0.7466, 0.5584, 0.5034, 0.5372, 0.7466, 0.5372, 0.5034, 0.5372, 0.5034, 0.5372, 0.7466, 0.5372, 0.5034, 0.5584, 0.5034, 0.5584, 0.5034, 0.5372, 0.5034, 0.5372, 0.5, 0.5585, 0.5, 0.5625, 0.5, 0.5331, 0.5, 0.5585, 0.5, 0.5372, 0.5, 0.5331, 0.5, 0.5625, 0.5, 0.5585, 0.5, 0.5585, 0.5, 0.5625, 0.5, 0.5625, 0.5, 0.5372, 0.5, 0.5372, 0.5, 0.5331, 0.5, 0.5331, 0.5, 0.5585, 0.5, 0.5372, 0.5, 0.5372, 0.5, 0.5585, 0.5, 0.5372, 0.5, 0.5585, 0.5, 0.5585, 0.5, 0.5372, 0.5, 0.5585, 0.5, 0.5585, 0.5, 0.5585, 0.5, 0.5585, 0.5, 0.5585, 0.5, 0.5372, 0.5, 0.5372, 0.5, 0.5585, 0.5, 0.5371, 0.5, 0.5585, 0.5, 0.5625, 0.5, 0.5331, 0.5, 0.5585, 0.5, 0.5585, 0.5, 0.5625, 0.5, 0.5625, 0.5, 0.5585, 0.5, 0.5371, 0.5, 0.5331, 0.5, 0.5625, 0.5, 0.5371, 0.5, 0.5371, 0.5, 0.5331, 0.5, 0.5331, 0.5, 0.5585, 0.5, 0.5371, 0.5, 0.5371, 0.5, 0.5585, 0.5, 0.5585, 0.5, 0.5585, 0.5, 0.5585, 0.5, 0.5585, 0.5, 0.5371, 0.5, 0.5585, 0.5, 0.5585, 0.5, 0.5371, 0.5, 0.5585, 0.5, 0.5371, 0.5, 0.5371, 0.5, 0.5585, 0.5, 0.5288, 0.5, 0.5043, 0.5, 0.5, 0.5, 0.5331, 0.5, 0.5043, 0.5, 0.5043, 0.5, 0.5, 0.5, 0.5, 0.5, 0.5043, 0.5, 0.5288, 0.5, 0.5331, 0.5, 0.5, 0.5, 0.5288, 0.5, 0.5288, 0.5, 0.5331, 0.5, 0.5331, 0.5, 0.5288, 0.5, 0.5043, 0.5, 0.5043, 0.5, 0.5288, 0.5, 0.5043, 0.5, 0.5288, 0.5, 0.5288, 0.5, 0.5043, 0.5, 0.5288, 0.5, 0.5288, 0.5, 0.5288, 0.5, 0.5288, 0.5, 0.5043, 0.5, 0.5043, 0.5, 0.5043, 0.5, 0.5043, 0.5, 0.5289, 0.5035, 0.5042, 0.5035, 0.5, 0.5, 0.5331, 0.5, 0.5042, 0.7465, 0.5289, 0.7465, 0.5331, 0.75, 0.5, 0.75, 0.5042, 0.5035, 0.5042, 0.7465, 0.5, 0.75, 0.5, 0.5, 0.5289, 0.7465, 0.5289, 0.5035, 0.5331, 0.5, 0.5331, 0.75, 0.5042, 0.5035, 0.5289, 0.5035, 0.5289, 0.7465, 0.5042, 0.7465, 0.5042, 0.5035, 0.5289, 0.5035, 0.5289, 0.5035, 0.5042, 0.5035, 0.5289, 0.5035, 0.5289, 0.7465, 0.5289, 0.7465, 0.5289, 0.5035, 0.5289, 0.7465, 0.5042, 0.7465, 0.5042, 0.7465, 0.5289, 0.7465, 0.504, 0.5, 0.504, 0.5, 0.5, 0.5, 0.5, 0.5, 0.504, 0.5, 0.5291, 0.5, 0.5331, 0.5, 0.5, 0.5, 0.5291, 0.5, 0.504, 0.5, 0.5, 0.5, 0.5331, 0.5, 0.5291, 0.5, 0.5291, 0.5, 0.5331, 0.5, 0.5331, 0.5, 0.5291, 0.5, 0.504, 0.5, 0.504, 0.5, 0.5291, 0.5, 0.5291, 0.5, 0.504, 0.5, 0.504, 0.5, 0.5291, 0.5, 0.504, 0.5, 0.5291, 0.5, 0.5291, 0.5, 0.504, 0.5, 0.504, 0.5, 0.504, 0.5, 0.504, 0.5, 0.504, 0.5, 0.5046, 0.374, 0.5046, 0.3572, 0.5046, 0.3572, 0.5046, 0.374, 0.528, 0.8545, 0.5051, 0.8545, 0.5051, 0.8545, 0.528, 0.8545, 0.625, 0.5, 0.625, 0.3786, 0.625, 0.3786, 0.625, 0.5, 0.625, 0.3077, 0.625, 0.3858, 0.625, 0.3858, 0.625, 0.3077, 0.625, 0.5, 0.625, 0.3786, 0.625, 0.3858, 0.625, 0.75, 0.625, 0.5, 0.625, 0.5001, 0.625, 0.5, 0.625, 0.75, 0.625, 0.3858, 0.625, 0.3858, 0.625, 0.75, 0.625, 0.3526, 0.625, 0.3786, 0.625, 0.3786, 0.625, 0.3526, 0.625, 0.75, 0.625, 0.3858, 0.3125, 0.1929, 0.625, 0.75, 0.625, 0.3526, 0.625, 0.3786, 0.625, 0.3786, 0.625, 0.3526, 0.625, 0.5, 0.625, 0.3786, 0.625, 0.3786, 0.625, 0.5, 0.625, 0.8974, 0.625, 0.8714, 0.625, 0.8714, 0.625, 0.8974, 0.625, 0.8974, 0.625, 0.8714, 0.625, 0.8714, 0.625, 0.8974, 0.625, 0.5, 0.625, 0.3786, 0.625, 0.3786, 0.625, 0.5, 0.625, 0.8974, 0.625, 0.8714, 0.625, 0.8714, 0.625, 0.8974, 0.625, 0.5, 0.625, 0.3786, 0.625, 0.3786, 0.625, 0.5, 0.625, 0.8974, 0.625, 0.8714, 0.625, 0.8714, 0.625, 0.8974, 0.625, 0.5, 0.625, 0.3786, 0.625, 0.3786, 0.625, 0.5, 0.5587, 0.8587, 0.5369, 0.8587, 0.5369, 0.8587, 0.5587, 0.8587, 0.5373, 0.3568, 0.5583, 0.3568, 0.5583, 0.3568, 0.5373, 0.3568, 0.375, 0.75, 0.5, 0.75, 0.5, 0.8714, 0.375, 0.8714, 0.375, 0.3526, 0.5, 0.3526, 0.5, 0.3786, 0.375, 0.3786, 0.375, 0.5, 0.2536, 0.5, 0.2536, 0.5, 0.375, 0.5, 0.375, 0.5, 0.2536, 0.5, 0.2536, 0.5, 0.375, 0.5, 0.375, 0.5, 0.2536, 0.5, 0.2536, 0.5, 0.375, 0.5, 0.5625, 0.3526, 0.625, 0.3526, 0.625, 0.3786, 0.5625, 0.3786, 0.2276, 0.5, 0.2536, 0.5, 0.2536, 0.75, 0.2276, 0.75, 0.5625, 0.75, 0.625, 0.75, 0.625, 0.8714, 0.5625, 0.8714, 0.125, 0.5, 0.1943, 0.5, 0.1943, 0.75, 0.125, 0.75, 0.5625, 0.25, 0.625, 0.25, 0.625, 0.3193, 0.5625, 0.3193, 0.375, 0.25, 0.5, 0.25, 0.5, 0.3193, 0.375, 0.3193, 0.5381, 0.3098, 0.5381, 0.2595, 0.5381, 0.2595, 0.5381, 0.3098, 0.625, 1.0, 0.625, 0.9307, 0.625, 0.9307, 0.625, 1.0, 0.625, 1.0, 0.625, 0.9307, 0.625, 0.9307, 0.625, 1.0, 0.625, 1.0, 0.625, 0.9307, 0.625, 0.9307, 0.625, 1.0, 0.625, 1.0, 0.625, 0.9307, 0.625, 0.9307, 0.625, 1.0, 0.625, 0.25, 0.625, 0.3193, 0.625, 0.3193, 0.625, 0.25, 0.625, 0.25, 0.625, 0.3193, 0.625, 0.3193, 0.625, 0.25, 0.625, 0.0, 0.625, 0.2079, 0.625, 0.2079, 0.625, 0.0, 0.5053, 0.3092, 0.5053, 0.2601, 0.5053, 0.2601, 0.5053, 0.3092, 0.5288, 0.9249, 0.5043, 0.9249, 0.5043, 0.9249, 0.5288, 0.9249, 0.625, 0.3526, 0.625, 0.3193, 0.625, 0.3193, 0.625, 0.3526, 0.625, 0.3526, 0.625, 0.3193, 0.625, 0.2079, 0.625, 0.3077, 0.625, 0.3077, 0.625, 0.2079, 0.625, 0.2079, 0.625, 0.3077, 0.625, 0.3077, 0.625, 0.2079, 0.3125, 0.1039, 0.3125, 0.1538, 0.625, 0.3526, 0.625, 0.3193, 0.625, 0.3193, 0.625, 0.3526, 0.625, 0.3526, 0.625, 0.3193, 0.625, 0.3193, 0.625, 0.3526, 0.625, 0.3526, 0.625, 0.3193, 0.625, 0.3193, 0.625, 0.3526, 0.625, 0.3526, 0.625, 0.3193, 0.625, 0.3193, 0.625, 0.3526, 0.5585, 0.9254, 0.5371, 0.9254, 0.5371, 0.9254, 0.5585, 0.9254, 0.375, 0.8974, 0.5, 0.8974, 0.5, 0.9307, 0.375, 0.9307, 0.2276, 0.5, 0.1943, 0.5, 0.1943, 0.5, 0.2276, 0.5, 0.2276, 0.5, 0.1943, 0.5, 0.1943, 0.5, 0.2276, 0.5, 0.2276, 0.5, 0.1943, 0.5, 0.1943, 0.5, 0.2276, 0.5, 0.5625, 0.8974, 0.625, 0.8974, 0.625, 0.9307, 0.5625, 0.9307, 0.5625, 0.8714, 0.625, 0.8714, 0.625, 0.8974, 0.5625, 0.8974, 0.2536, 0.5, 0.2276, 0.5, 0.2276, 0.5, 0.2536, 0.5, 0.2536, 0.5, 0.2276, 0.5, 0.2276, 0.5, 0.2536, 0.5, 0.2536, 0.5, 0.2276, 0.5, 0.2276, 0.5, 0.2536, 0.5, 0.375, 0.8714, 0.5, 0.8714, 0.5, 0.8974, 0.375, 0.8974, 0.5368, 0.8937, 0.5368, 0.8751, 0.5368, 0.8751, 0.5368, 0.8937, 0.625, 0.3786, 0.625, 0.3526, 0.625, 0.3526, 0.625, 0.3786, 0.625, 0.3786, 0.625, 0.3526, 0.625, 0.3526, 0.625, 0.3786, 0.625, 0.3786, 0.625, 0.3526, 0.625, 0.3526, 0.625, 0.3786, 0.625, 0.3786, 0.625, 0.3526, 0.625, 0.3526, 0.625, 0.3786, 0.625, 0.3858, 0.625, 0.3077, 0.3125, 0.1538, 0.3125, 0.1929, 0.625, 0.3858, 0.625, 0.3077, 0.625, 0.3077, 0.625, 0.3858, 0.625, 0.3786, 0.625, 0.3526, 0.625, 0.3077, 0.625, 0.3858, 0.625, 0.3786, 0.625, 0.3526, 0.625, 0.3526, 0.625, 0.3786, 0.5293, 0.8753, 0.5293, 0.8936, 0.5293, 0.8936, 0.5293, 0.8753, 0.1943, 0.5, 0.2276, 0.5, 0.2276, 0.75, 0.1943, 0.75, 0.5625, 0.3193, 0.625, 0.3193, 0.625, 0.3526, 0.5625, 0.3526, 0.375, 0.3193, 0.5, 0.3193, 0.5, 0.3526, 0.375, 0.3526, 0.5372, 0.3471, 0.5372, 0.3248, 0.5372, 0.3248, 0.5372, 0.3471, 0.625, 0.9307, 0.625, 0.8974, 0.625, 0.8974, 0.625, 0.9307, 0.625, 0.9307, 0.625, 0.8974, 0.625, 0.8974, 0.625, 0.9307, 0.625, 0.9307, 0.625, 0.8974, 0.625, 0.8974, 0.625, 0.9307, 0.625, 0.9307, 0.625, 0.8974, 0.625, 0.8974, 0.625, 0.9307, 0.625, 0.3193, 0.625, 0.3526, 0.625, 0.3526, 0.625, 0.3193, 0.625, 0.3193, 0.625, 0.3526, 0.625, 0.3526, 0.625, 0.3193, 0.625, 0.2079, 0.625, 0.3077, 0.625, 0.3077, 0.625, 0.2079, 0.5287, 0.3251, 0.5287, 0.3467, 0.5287, 0.3467, 0.5287, 0.3251, 0.5571, 0.482, 0.5571, 0.3966, 0.5625, 0.3786, 0.5625, 0.5, 0.5385, 0.482, 0.5571, 0.482, 0.5625, 0.5, 0.5331, 0.5, 0.5385, 0.3966, 0.5385, 0.482, 0.5331, 0.5, 0.5331, 0.3786, 0.5571, 0.3966, 0.5385, 0.3966, 0.5331, 0.3786, 0.5625, 0.3786, 0.5385, 0.3966, 0.5571, 0.3966, 0.5571, 0.482, 0.5385, 0.482, 0.5571, 0.482, 0.5385, 0.482, 0.5385, 0.482, 0.5571, 0.482, 0.5385, 0.482, 0.5385, 0.3966, 0.5385, 0.3966, 0.5385, 0.482, 0.5571, 0.3966, 0.5571, 0.482, 0.5571, 0.482, 0.5571, 0.3966, 0.5583, 0.3743, 0.5583, 0.3568, 0.5625, 0.3526, 0.5625, 0.3786, 0.5373, 0.3568, 0.5373, 0.3743, 0.5331, 0.3786, 0.5331, 0.3526, 0.5373, 0.3743, 0.5583, 0.3743, 0.5625, 0.3786, 0.5331, 0.3786, 0.5583, 0.3568, 0.5373, 0.3568, 0.5331, 0.3526, 0.5625, 0.3526, 0.5373, 0.3568, 0.5583, 0.3568, 0.5583, 0.3743, 0.5373, 0.3743, 0.5373, 0.3743, 0.5373, 0.3568, 0.5373, 0.3568, 0.5373, 0.3743, 0.5583, 0.3743, 0.5373, 0.3743, 0.5373, 0.3743, 0.5583, 0.3743, 0.5583, 0.3568, 0.5583, 0.3743, 0.5583, 0.3743, 0.5583, 0.3568, 0.5584, 0.3248, 0.5372, 0.3248, 0.5331, 0.3193, 0.5625, 0.3193, 0.5584, 0.3471, 0.5584, 0.3248, 0.5625, 0.3193, 0.5625, 0.3526, 0.5372, 0.3248, 0.5372, 0.3471, 0.5331, 0.3526, 0.5331, 0.3193, 0.5372, 0.3471, 0.5584, 0.3471, 0.5625, 0.3526, 0.5331, 0.3526, 0.5372, 0.3248, 0.5584, 0.3248, 0.5584, 0.3471, 0.5372, 0.3471, 0.5372, 0.3248, 0.5584, 0.3248, 0.5584, 0.3248, 0.5372, 0.3248, 0.5584, 0.3471, 0.5372, 0.3471, 0.5372, 0.3471, 0.5584, 0.3471, 0.5584, 0.3248, 0.5584, 0.3471, 0.5584, 0.3471, 0.5584, 0.3248, 0.5575, 0.2595, 0.5381, 0.2595, 0.5331, 0.25, 0.5625, 0.25, 0.5575, 0.3098, 0.5575, 0.2595, 0.5625, 0.25, 0.5625, 0.3193, 0.5381, 0.2595, 0.5381, 0.3098, 0.5331, 0.3193, 0.5331, 0.25, 0.5381, 0.3098, 0.5575, 0.3098, 0.5625, 0.3193, 0.5331, 0.3193, 0.5381, 0.2595, 0.5575, 0.2595, 0.5575, 0.3098, 0.5381, 0.3098, 0.5381, 0.2595, 0.5575, 0.2595, 0.5575, 0.2595, 0.5381, 0.2595, 0.5575, 0.3098, 0.5381, 0.3098, 0.5381, 0.3098, 0.5575, 0.3098, 0.5575, 0.2595, 0.5575, 0.3098, 0.5575, 0.3098, 0.5575, 0.2595, 0.5058, 0.4808, 0.5273, 0.4808, 0.5331, 0.5, 0.5, 0.5, 0.5058, 0.3978, 0.5058, 0.4808, 0.5, 0.5, 0.5, 0.3786, 0.5273, 0.4808, 0.5273, 0.3978, 0.5331, 0.3786, 0.5331, 0.5, 0.5273, 0.3978, 0.5058, 0.3978, 0.5, 0.3786, 0.5331, 0.3786, 0.5058, 0.3978, 0.5273, 0.3978, 0.5273, 0.4808, 0.5058, 0.4808, 0.5058, 0.4808, 0.5058, 0.3978, 0.5058, 0.3978, 0.5058, 0.4808, 0.5273, 0.3978, 0.5273, 0.4808, 0.5273, 0.4808, 0.5273, 0.3978, 0.5273, 0.4808, 0.5058, 0.4808, 0.5058, 0.4808, 0.5273, 0.4808, 0.5046, 0.3572, 0.5046, 0.374, 0.5, 0.3786, 0.5, 0.3526, 0.5285, 0.374, 0.5285, 0.3572, 0.5331, 0.3526, 0.5331, 0.3786, 0.5046, 0.374, 0.5285, 0.374, 0.5331, 0.3786, 0.5, 0.3786, 0.5285, 0.3572, 0.5046, 0.3572, 0.5, 0.3526, 0.5331, 0.3526, 0.5046, 0.3572, 0.5285, 0.3572, 0.5285, 0.374, 0.5046, 0.374, 0.5046, 0.3572, 0.5285, 0.3572, 0.5285, 0.3572, 0.5046, 0.3572, 0.5285, 0.3572, 0.5285, 0.374, 0.5285, 0.374, 0.5285, 0.3572, 0.5285, 0.374, 0.5046, 0.374, 0.5046, 0.374, 0.5285, 0.374, 0.5287, 0.3251, 0.5044, 0.3251, 0.5, 0.3193, 0.5331, 0.3193, 0.5044, 0.3251, 0.5044, 0.3467, 0.5, 0.3526, 0.5, 0.3193, 0.5287, 0.3467, 0.5287, 0.3251, 0.5331, 0.3193, 0.5331, 0.3526, 0.5044, 0.3467, 0.5287, 0.3467, 0.5331, 0.3526, 0.5, 0.3526, 0.5044, 0.3251, 0.5287, 0.3251, 0.5287, 0.3467, 0.5044, 0.3467, 0.5044, 0.3251, 0.5287, 0.3251, 0.5287, 0.3251, 0.5044, 0.3251, 0.5287, 0.3467, 0.5044, 0.3467, 0.5044, 0.3467, 0.5287, 0.3467, 0.5044, 0.3467, 0.5044, 0.3251, 0.5044, 0.3251, 0.5044, 0.3467, 0.5278, 0.2601, 0.5053, 0.2601, 0.5, 0.25, 0.5331, 0.25, 0.5053, 0.2601, 0.5053, 0.3092, 0.5, 0.3193, 0.5, 0.25, 0.5278, 0.3092, 0.5278, 0.2601, 0.5331, 0.25, 0.5331, 0.3193, 0.5053, 0.3092, 0.5278, 0.3092, 0.5331, 0.3193, 0.5, 0.3193, 0.5053, 0.2601, 0.5278, 0.2601, 0.5278, 0.3092, 0.5053, 0.3092, 0.5278, 0.2601, 0.5278, 0.3092, 0.5278, 0.3092, 0.5278, 0.2601, 0.5053, 0.2601, 0.5278, 0.2601, 0.5278, 0.2601, 0.5053, 0.2601, 0.5278, 0.3092, 0.5053, 0.3092, 0.5053, 0.3092, 0.5278, 0.3092, 0.5373, 0.9921, 0.5584, 0.9921, 0.5625, 1.0, 0.5331, 1.0, 0.5584, 0.9921, 0.5584, 0.9386, 0.5625, 0.9307, 0.5625, 1.0, 0.5373, 0.9386, 0.5373, 0.9921, 0.5331, 1.0, 0.5331, 0.9307, 0.5584, 0.9386, 0.5373, 0.9386, 0.5331, 0.9307, 0.5625, 0.9307, 0.5373, 0.9386, 0.5584, 0.9386, 0.5584, 0.9921, 0.5373, 0.9921, 0.5584, 0.9386, 0.5584, 0.9921, 0.5584, 0.9921, 0.5584, 0.9386, 0.5373, 0.9921, 0.5373, 0.9386, 0.5373, 0.9386, 0.5373, 0.9921, 0.5584, 0.9921, 0.5373, 0.9921, 0.5373, 0.9921, 0.5584, 0.9921, 0.5585, 0.9254, 0.5585, 0.9028, 0.5625, 0.8974, 0.5625, 0.9307, 0.5371, 0.9028, 0.5371, 0.9254, 0.5331, 0.9307, 0.5331, 0.8974, 0.5371, 0.9254, 0.5585, 0.9254, 0.5625, 0.9307, 0.5331, 0.9307, 0.5585, 0.9028, 0.5371, 0.9028, 0.5331, 0.8974, 0.5625, 0.8974, 0.5371, 0.9028, 0.5585, 0.9028, 0.5585, 0.9254, 0.5371, 0.9254, 0.5585, 0.9028, 0.5585, 0.9254, 0.5585, 0.9254, 0.5585, 0.9028, 0.5371, 0.9028, 0.5585, 0.9028, 0.5585, 0.9028, 0.5371, 0.9028, 0.5371, 0.9254, 0.5371, 0.9028, 0.5371, 0.9028, 0.5371, 0.9254, 0.5588, 0.8751, 0.5368, 0.8751, 0.5331, 0.8714, 0.5625, 0.8714, 0.5588, 0.8937, 0.5588, 0.8751, 0.5625, 0.8714, 0.5625, 0.8974, 0.5368, 0.8751, 0.5368, 0.8937, 0.5331, 0.8974, 0.5331, 0.8714, 0.5368, 0.8937, 0.5588, 0.8937, 0.5625, 0.8974, 0.5331, 0.8974, 0.5368, 0.8751, 0.5588, 0.8751, 0.5588, 0.8937, 0.5368, 0.8937, 0.5368, 0.8751, 0.5588, 0.8751, 0.5588, 0.8751, 0.5368, 0.8751, 0.5588, 0.8937, 0.5368, 0.8937, 0.5368, 0.8937, 0.5588, 0.8937, 0.5588, 0.8751, 0.5588, 0.8937, 0.5588, 0.8937, 0.5588, 0.8751, 0.5587, 0.7627, 0.5369, 0.7627, 0.5331, 0.75, 0.5625, 0.75, 0.5587, 0.8587, 0.5587, 0.7627, 0.5625, 0.75, 0.5625, 0.8714, 0.5369, 0.7627, 0.5369, 0.8587, 0.5331, 0.8714, 0.5331, 0.75, 0.5369, 0.8587, 0.5587, 0.8587, 0.5625, 0.8714, 0.5331, 0.8714, 0.5369, 0.7627, 0.5587, 0.7627, 0.5587, 0.8587, 0.5369, 0.8587, 0.5587, 0.7627, 0.5587, 0.8587, 0.5587, 0.8587, 0.5587, 0.7627, 0.5369, 0.8587, 0.5369, 0.7627, 0.5369, 0.7627, 0.5369, 0.8587, 0.5369, 0.7627, 0.5587, 0.7627, 0.5587, 0.7627, 0.5369, 0.7627, 0.5044, 0.9392, 0.5044, 0.9916, 0.5, 1.0, 0.5, 0.9307, 0.5044, 0.9916, 0.5287, 0.9916, 0.5331, 1.0, 0.5, 1.0, 0.5287, 0.9916, 0.5287, 0.9392, 0.5331, 0.9307, 0.5331, 1.0, 0.5287, 0.9392, 0.5044, 0.9392, 0.5, 0.9307, 0.5331, 0.9307, 0.5044, 0.9392, 0.5287, 0.9392, 0.5287, 0.9916, 0.5044, 0.9916, 0.5287, 0.9916, 0.5044, 0.9916, 0.5044, 0.9916, 0.5287, 0.9916, 0.5287, 0.9392, 0.5287, 0.9916, 0.5287, 0.9916, 0.5287, 0.9392, 0.5044, 0.9916, 0.5044, 0.9392, 0.5044, 0.9392, 0.5044, 0.9916, 0.5043, 0.9032, 0.5043, 0.9249, 0.5, 0.9307, 0.5, 0.8974, 0.5288, 0.9249, 0.5288, 0.9032, 0.5331, 0.8974, 0.5331, 0.9307, 0.5043, 0.9249, 0.5288, 0.9249, 0.5331, 0.9307, 0.5, 0.9307, 0.5288, 0.9032, 0.5043, 0.9032, 0.5, 0.8974, 0.5331, 0.8974, 0.5043, 0.9032, 0.5288, 0.9032, 0.5288, 0.9249, 0.5043, 0.9249, 0.5043, 0.9249, 0.5043, 0.9032, 0.5043, 0.9032, 0.5043, 0.9249, 0.5043, 0.9032, 0.5288, 0.9032, 0.5288, 0.9032, 0.5043, 0.9032, 0.5288, 0.9032, 0.5288, 0.9249, 0.5288, 0.9249, 0.5288, 0.9032, 0.5293, 0.8753, 0.5038, 0.8753, 0.5, 0.8714, 0.5331, 0.8714, 0.5038, 0.8753, 0.5038, 0.8936, 0.5, 0.8974, 0.5, 0.8714, 0.5293, 0.8936, 0.5293, 0.8753, 0.5331, 0.8714, 0.5331, 0.8974, 0.5038, 0.8936, 0.5293, 0.8936, 0.5331, 0.8974, 0.5, 0.8974, 0.5038, 0.8753, 0.5293, 0.8753, 0.5293, 0.8936, 0.5038, 0.8936, 0.5038, 0.8753, 0.5293, 0.8753, 0.5293, 0.8753, 0.5038, 0.8753, 0.5293, 0.8936, 0.5038, 0.8936, 0.5038, 0.8936, 0.5293, 0.8936, 0.5038, 0.8936, 0.5038, 0.8753, 0.5038, 0.8753, 0.5038, 0.8936, 0.528, 0.7669, 0.5051, 0.7669, 0.5, 0.75, 0.5331, 0.75, 0.5051, 0.7669, 0.5051, 0.8545, 0.5, 0.8714, 0.5, 0.75, 0.528, 0.8545, 0.528, 0.7669, 0.5331, 0.75, 0.5331, 0.8714, 0.5051, 0.8545, 0.528, 0.8545, 0.5331, 0.8714, 0.5, 0.8714, 0.5051, 0.7669, 0.528, 0.7669, 0.528, 0.8545, 0.5051, 0.8545, 0.5051, 0.8545, 0.5051, 0.7669, 0.5051, 0.7669, 0.5051, 0.8545, 0.528, 0.7669, 0.528, 0.8545, 0.528, 0.8545, 0.528, 0.7669, 0.5051, 0.7669, 0.528, 0.7669, 0.528, 0.7669, 0.5051, 0.7669])
me_cube_004.materials.append(mat_red_color)
me_cube_004.materials.append(mat_white_color)
me_cube_004.materials.append(mat_glass_material)
me_cube_004.use_remesh_preserve_volume = False
me_cube_004.use_remesh_preserve_attributes = False
me_cube_004.use_mirror_vertex_groups = False
me_cube_004.update()
me_cube_005 = bpy.data.meshes.new('Cube.005')
me_cube_005.from_pydata([(-1.0, -1.0, -1.0), (-1.0, -1.0, 1.0), (-1.0, 1.0, -1.0), (-1.0, 1.0, 1.0), (1.0, -1.0, -1.0), (1.0, -1.0, 1.0), (1.0, 1.0, -1.0), (1.0, 1.0, 1.0)], [], [(0, 1, 3, 2), (2, 3, 7, 6), (6, 7, 5, 4), (4, 5, 1, 0), (2, 6, 4, 0), (7, 3, 1, 5)])
_uv = me_cube_005.uv_layers.new(name='UVMap')
_uv.uv.foreach_set('vector', [0.375, 0.0, 0.625, 0.0, 0.625, 0.25, 0.375, 0.25, 0.375, 0.25, 0.625, 0.25, 0.625, 0.5, 0.375, 0.5, 0.375, 0.5, 0.625, 0.5, 0.625, 0.75, 0.375, 0.75, 0.375, 0.75, 0.625, 0.75, 0.625, 1.0, 0.375, 1.0, 0.125, 0.5, 0.375, 0.5, 0.375, 0.75, 0.125, 0.75, 0.625, 0.5, 0.875, 0.5, 0.875, 0.75, 0.625, 0.75])
me_cube_005.materials.append(mat_white_color)
me_cube_005.use_remesh_preserve_volume = False
me_cube_005.use_remesh_preserve_attributes = False
me_cube_005.use_mirror_vertex_groups = False
me_cube_005.update()
me_cube_006 = bpy.data.meshes.new('Cube.006')
me_cube_006.from_pydata([(-1.0, -1.0, -1.0), (-1.0, -1.0, 1.0), (-1.0, 1.0, -1.0), (-1.0, 1.0, 1.0), (1.0, -1.0, -1.0), (1.0, -1.0, 1.0), (1.0, 1.0, -1.0), (1.0, 1.0, 1.0)], [], [(0, 1, 3, 2), (2, 3, 7, 6), (6, 7, 5, 4), (4, 5, 1, 0), (2, 6, 4, 0), (7, 3, 1, 5)])
_uv = me_cube_006.uv_layers.new(name='UVMap')
_uv.uv.foreach_set('vector', [0.375, 0.0, 0.625, 0.0, 0.625, 0.25, 0.375, 0.25, 0.375, 0.25, 0.625, 0.25, 0.625, 0.5, 0.375, 0.5, 0.375, 0.5, 0.625, 0.5, 0.625, 0.75, 0.375, 0.75, 0.375, 0.75, 0.625, 0.75, 0.625, 1.0, 0.375, 1.0, 0.125, 0.5, 0.375, 0.5, 0.375, 0.75, 0.125, 0.75, 0.625, 0.5, 0.875, 0.5, 0.875, 0.75, 0.625, 0.75])
me_cube_006.materials.append(mat_white_color)
me_cube_006.use_remesh_preserve_volume = False
me_cube_006.use_remesh_preserve_attributes = False
me_cube_006.use_mirror_vertex_groups = False
me_cube_006.update()
me_cube_007 = bpy.data.meshes.new('Cube.007')
me_cube_007.from_pydata([(-1.0, -1.0, -1.0), (-1.0, -1.0, 1.0), (-1.0, 1.0, -1.0), (-1.0, 1.0, 1.0), (1.0, -1.0, -1.0), (1.0, -1.0, 1.0), (1.0, 1.0, -1.0), (1.0, 1.0, 1.0)], [], [(0, 1, 3, 2), (2, 3, 7, 6), (6, 7, 5, 4), (4, 5, 1, 0), (2, 6, 4, 0), (7, 3, 1, 5)])
_uv = me_cube_007.uv_layers.new(name='UVMap')
_uv.uv.foreach_set('vector', [0.375, 0.0, 0.625, 0.0, 0.625, 0.25, 0.375, 0.25, 0.375, 0.25, 0.625, 0.25, 0.625, 0.5, 0.375, 0.5, 0.375, 0.5, 0.625, 0.5, 0.625, 0.75, 0.375, 0.75, 0.375, 0.75, 0.625, 0.75, 0.625, 1.0, 0.375, 1.0, 0.125, 0.5, 0.375, 0.5, 0.375, 0.75, 0.125, 0.75, 0.625, 0.5, 0.875, 0.5, 0.875, 0.75, 0.625, 0.75])
me_cube_007.materials.append(mat_white_color)
me_cube_007.use_remesh_preserve_volume = False
me_cube_007.use_remesh_preserve_attributes = False
me_cube_007.use_mirror_vertex_groups = False
me_cube_007.update()
me_cube_008 = bpy.data.meshes.new('Cube.008')
me_cube_008.from_pydata([(-1.0, -1.0, -1.0), (-1.0, -1.0, 1.0), (-1.0, 1.0, -1.0), (-1.0, 1.0, 1.0), (1.0, -1.0, -1.0), (1.0, -1.0, 1.0), (1.0, 1.0, -1.0), (1.0, 1.0, 1.0)], [], [(0, 1, 3, 2), (2, 3, 7, 6), (6, 7, 5, 4), (4, 5, 1, 0), (2, 6, 4, 0), (7, 3, 1, 5)])
_uv = me_cube_008.uv_layers.new(name='UVMap')
_uv.uv.foreach_set('vector', [0.375, 0.0, 0.625, 0.0, 0.625, 0.25, 0.375, 0.25, 0.375, 0.25, 0.625, 0.25, 0.625, 0.5, 0.375, 0.5, 0.375, 0.5, 0.625, 0.5, 0.625, 0.75, 0.375, 0.75, 0.375, 0.75, 0.625, 0.75, 0.625, 1.0, 0.375, 1.0, 0.125, 0.5, 0.375, 0.5, 0.375, 0.75, 0.125, 0.75, 0.625, 0.5, 0.875, 0.5, 0.875, 0.75, 0.625, 0.75])
me_cube_008.materials.append(mat_white_color)
me_cube_008.use_remesh_preserve_volume = False
me_cube_008.use_remesh_preserve_attributes = False
me_cube_008.use_mirror_vertex_groups = False
me_cube_008.update()
me_cube_009 = bpy.data.meshes.new('Cube.009')
me_cube_009.from_pydata([(-1.0, -1.0, -1.0), (-1.0, -1.0, 1.0), (-1.0, 6.306, -1.0), (-1.0, 6.306, 1.0), (1.0, -1.0, -1.0), (1.0, -1.0, 1.0), (1.0, 6.306, -1.0), (1.0, 6.306, 1.0), (-1.0, 24.95, 1.0), (-1.0, 24.95, -1.0), (1.0, 24.95, -1.0), (1.0, 24.95, 1.0), (-1.0, 15.91, 1.0), (-1.0, 15.91, -1.0), (1.0, 15.91, -1.0), (1.0, 15.91, 1.0), (-0.03592, 6.306, -1.0), (-0.03592, 6.306, 1.0), (-0.03592, -1.0, -1.0), (-0.03592, -1.0, 1.0), (-0.03592, 24.95, -1.0), (-0.03592, 24.95, 1.0), (-0.03592, 15.91, 1.0), (-0.03592, 15.91, -1.0)], [], [(0, 1, 3, 2), (13, 12, 8, 9), (6, 7, 5, 4), (18, 19, 1, 0), (16, 6, 4, 18), (1, 5, 7, 3), (20, 21, 11, 10), (15, 14, 10, 11), (23, 13, 9, 20), (12, 15, 11, 8), (17, 7, 15, 22), (16, 2, 13, 23), (7, 6, 14, 15), (2, 3, 12, 13), (6, 16, 23, 14), (3, 17, 22, 12), (14, 23, 20, 10), (9, 8, 21, 20), (2, 16, 18, 0), (4, 5, 19, 18)])
_uv = me_cube_009.uv_layers.new(name='UVMap')
_uv.uv.foreach_set('vector', [0.375, 0.0, 0.625, 0.0, 0.625, 0.25, 0.375, 0.25, 0.375, 0.25, 0.625, 0.25, 0.625, 0.25, 0.375, 0.25, 0.375, 0.5, 0.625, 0.5, 0.625, 0.75, 0.375, 0.75, 0.375, 0.8795, 0.625, 0.8795, 0.625, 1.0, 0.375, 1.0, 0.2455, 0.5, 0.375, 0.5, 0.375, 0.75, 0.2455, 0.75, 0.625, 0.0, 0.625, 0.75, 0.625, 0.5, 0.625, 0.25, 0.375, 0.3705, 0.625, 0.3705, 0.625, 0.5, 0.375, 0.5, 0.625, 0.5, 0.375, 0.5, 0.375, 0.5, 0.625, 0.5, 0.2455, 0.5, 0.125, 0.5, 0.125, 0.5, 0.2455, 0.5, 0.625, 0.25, 0.625, 0.5, 0.625, 0.5, 0.625, 0.25, 0.7545, 0.5, 0.625, 0.5, 0.625, 0.5, 0.7545, 0.5, 0.2455, 0.5, 0.125, 0.5, 0.125, 0.5, 0.2455, 0.5, 0.625, 0.5, 0.375, 0.5, 0.375, 0.5, 0.625, 0.5, 0.375, 0.25, 0.625, 0.25, 0.625, 0.25, 0.375, 0.25, 0.375, 0.5, 0.2455, 0.5, 0.2455, 0.5, 0.375, 0.5, 0.875, 0.5, 0.7545, 0.5, 0.7545, 0.5, 0.875, 0.5, 0.375, 0.5, 0.2455, 0.5, 0.2455, 0.5, 0.375, 0.5, 0.375, 0.25, 0.625, 0.25, 0.625, 0.3705, 0.375, 0.3705, 0.125, 0.5, 0.2455, 0.5, 0.2455, 0.75, 0.125, 0.75, 0.375, 0.75, 0.625, 0.75, 0.625, 0.8795, 0.375, 0.8795])
me_cube_009.use_remesh_preserve_volume = False
me_cube_009.use_remesh_preserve_attributes = False
me_cube_009.use_mirror_vertex_groups = False
me_cube_009.update()
me_cube_010 = bpy.data.meshes.new('Cube.010')
me_cube_010.from_pydata([(-8.946, -8.946, -8.946), (-8.946, -8.946, 8.946), (-8.946, 8.946, -8.946), (-8.946, 8.946, 8.946), (8.946, -8.946, -8.946), (8.946, -8.946, 8.946), (8.946, 8.946, -8.946), (8.946, 8.946, 8.946), (-9.687, -9.687, 8.946), (-9.687, 9.687, 8.946), (9.687, 9.687, 8.946), (9.687, -9.687, 8.946), (-9.687, -9.687, 9.96), (-9.687, 9.687, 9.96), (9.687, 9.687, 9.96), (9.687, -9.687, 9.96), (-8.886, -8.886, 9.96), (-8.886, 8.886, 9.96), (8.886, 8.886, 9.96), (8.886, -8.886, 9.96), (-8.886, -8.886, 9.044), (-8.886, 8.886, 9.044), (8.886, 8.886, 9.044), (8.886, -8.886, 9.044), (-3.043, 8.946, -8.946), (-3.043, 8.946, 8.946), (-3.043, -8.946, -8.946), (-3.043, -8.946, 8.946), (-3.039, 9.687, 8.946), (-3.039, -9.687, 8.946), (-3.039, 9.687, 9.96), (-3.039, -9.687, 9.96), (-3.043, 8.886, 9.96), (-3.043, -8.886, 9.96), (-3.043, 8.886, 9.044), (-3.043, -8.886, 9.044), (2.812, 8.946, 8.946), (2.812, -8.946, -8.946), (2.815, 9.687, 8.946), (2.815, 9.687, 9.96), (2.812, 8.886, 9.96), (2.812, 8.886, 9.044), (2.812, 8.946, -8.946), (2.812, -8.946, 8.946), (2.815, -9.687, 8.946), (2.815, -9.687, 9.96), (2.812, -8.886, 9.96), (2.812, -8.886, 9.044), (-8.946, -8.946, 0.3533), (-8.946, 8.946, 0.3533), (8.946, 8.946, 0.3533), (8.946, -8.946, 0.3533), (-3.043, -8.946, 0.3533), (-3.043, 8.946, 0.3533), (2.812, -8.946, 0.3533), (2.812, 8.946, 0.3533), (-3.043, -7.511, 0.3533), (-3.043, -7.511, -8.946), (2.812, -7.511, -8.946), (2.812, -7.511, 0.3533)], [], [(48, 1, 3, 49), (55, 36, 7, 50), (50, 7, 5, 51), (52, 27, 1, 48), (42, 6, 4, 37), (5, 7, 10, 11), (11, 10, 14, 15), (3, 1, 8, 9), (43, 5, 11, 44), (25, 3, 9, 28), (45, 15, 19, 46), (9, 8, 12, 13), (44, 11, 15, 45), (28, 9, 13, 30), (19, 18, 22, 23), (30, 13, 17, 32), (15, 14, 18, 19), (13, 12, 16, 17), (34, 21, 20, 35), (17, 16, 20, 21), (46, 19, 23, 47), (32, 17, 21, 34), (40, 32, 34, 41), (16, 33, 35, 20), (41, 34, 35, 47), (39, 30, 32, 40), (38, 28, 30, 39), (8, 29, 31, 12), (12, 31, 33, 16), (36, 25, 28, 38), (1, 27, 29, 8), (2, 24, 26, 0), (54, 43, 27, 52), (49, 3, 25, 53), (51, 5, 43, 54), (7, 36, 38, 10), (10, 38, 39, 14), (14, 39, 40, 18), (22, 41, 47, 23), (18, 40, 41, 22), (33, 46, 47, 35), (29, 44, 45, 31), (31, 45, 46, 33), (27, 43, 44, 29), (24, 42, 37, 26), (53, 25, 36, 55), (24, 53, 55, 42), (4, 51, 54, 37), (2, 49, 53, 24), (26, 37, 58, 57), (26, 52, 48, 0), (6, 50, 51, 4), (42, 55, 50, 6), (0, 48, 49, 2), (58, 59, 56, 57), (37, 54, 59, 58), (54, 52, 56, 59), (52, 26, 57, 56)])
me_cube_010.polygons.foreach_set('material_index', [1, 1, 1, 1, 1, 1, 0, 1, 1, 1, 0, 0, 0, 0, 0, 0, 0, 0, 1, 0, 0, 0, 0, 0, 1, 0, 0, 0, 0, 1, 1, 1, 1, 1, 1, 1, 0, 0, 1, 0, 0, 0, 0, 1, 1, 1, 1, 1, 1, 1, 1, 1, 1, 1, 1, 1, 1, 1])
_uv = me_cube_010.uv_layers.new(name='UVMap')
_uv.uv.foreach_set('vector', [0.5049, 0.0, 0.625, 0.0, 0.625, 0.25, 0.5049, 0.25, 0.5049, 0.3756, 0.625, 0.3756, 0.625, 0.5, 0.5049, 0.5, 0.5049, 0.5, 0.625, 0.5, 0.625, 0.75, 0.5049, 0.75, 0.5049, 0.8744, 0.625, 0.8744, 0.625, 1.0, 0.5049, 1.0, 0.2506, 0.5, 0.375, 0.5, 0.375, 0.75, 0.2506, 0.75, 0.625, 0.75, 0.625, 0.5, 0.625, 0.5, 0.625, 0.75, 0.625, 0.75, 0.625, 0.5, 0.625, 0.5, 0.625, 0.75, 0.625, 0.25, 0.625, 0.0, 0.625, 0.0, 0.625, 0.25, 0.625, 0.8744, 0.625, 0.75, 0.625, 0.75, 0.625, 0.8744, 0.625, 0.3756, 0.625, 0.25, 0.625, 0.25, 0.625, 0.3756, 0.625, 0.8744, 0.625, 0.75, 0.625, 0.75, 0.625, 0.8744, 0.625, 0.25, 0.625, 0.0, 0.625, 0.0, 0.625, 0.25, 0.625, 0.8744, 0.625, 0.75, 0.625, 0.75, 0.625, 0.8744, 0.625, 0.3756, 0.625, 0.25, 0.625, 0.25, 0.625, 0.3756, 0.625, 0.75, 0.625, 0.5, 0.625, 0.5, 0.625, 0.75, 0.625, 0.3756, 0.625, 0.25, 0.625, 0.25, 0.625, 0.3756, 0.625, 0.75, 0.625, 0.5, 0.625, 0.5, 0.625, 0.75, 0.625, 0.25, 0.625, 0.0, 0.625, 0.0, 0.625, 0.25, 0.7494, 0.5, 0.875, 0.5, 0.875, 0.75, 0.7494, 0.75, 0.625, 0.25, 0.625, 0.0, 0.625, 0.0, 0.625, 0.25, 0.625, 0.8744, 0.625, 0.75, 0.625, 0.75, 0.625, 0.8744, 0.625, 0.3756, 0.625, 0.25, 0.625, 0.25, 0.625, 0.3756, 0.625, 0.3756, 0.625, 0.3756, 0.625, 0.3756, 0.625, 0.3756, 0.625, 1.0, 0.625, 0.8744, 0.625, 0.8744, 0.625, 1.0, 0.7494, 0.5, 0.7494, 0.5, 0.7494, 0.75, 0.7494, 0.75, 0.625, 0.3756, 0.625, 0.3756, 0.625, 0.3756, 0.625, 0.3756, 0.625, 0.3756, 0.625, 0.3756, 0.625, 0.3756, 0.625, 0.3756, 0.625, 1.0, 0.625, 0.8744, 0.625, 0.8744, 0.625, 1.0, 0.625, 1.0, 0.625, 0.8744, 0.625, 0.8744, 0.625, 1.0, 0.625, 0.3756, 0.625, 0.3756, 0.625, 0.3756, 0.625, 0.3756, 0.625, 1.0, 0.625, 0.8744, 0.625, 0.8744, 0.625, 1.0, 0.125, 0.5, 0.2506, 0.5, 0.2506, 0.75, 0.125, 0.75, 0.5049, 0.8744, 0.625, 0.8744, 0.625, 0.8744, 0.5049, 0.8744, 0.5049, 0.25, 0.625, 0.25, 0.625, 0.3756, 0.5049, 0.3756, 0.5049, 0.75, 0.625, 0.75, 0.625, 0.8744, 0.5049, 0.8744, 0.625, 0.5, 0.625, 0.3756, 0.625, 0.3756, 0.625, 0.5, 0.625, 0.5, 0.625, 0.3756, 0.625, 0.3756, 0.625, 0.5, 0.625, 0.5, 0.625, 0.3756, 0.625, 0.3756, 0.625, 0.5, 0.625, 0.5, 0.7494, 0.5, 0.7494, 0.75, 0.625, 0.75, 0.625, 0.5, 0.625, 0.3756, 0.625, 0.3756, 0.625, 0.5, 0.625, 0.8744, 0.625, 0.8744, 0.625, 0.8744, 0.625, 0.8744, 0.625, 0.8744, 0.625, 0.8744, 0.625, 0.8744, 0.625, 0.8744, 0.625, 0.8744, 0.625, 0.8744, 0.625, 0.8744, 0.625, 0.8744, 0.625, 0.8744, 0.625, 0.8744, 0.625, 0.8744, 0.625, 0.8744, 0.2506, 0.5, 0.2506, 0.5, 0.2506, 0.75, 0.2506, 0.75, 0.5049, 0.3756, 0.625, 0.3756, 0.625, 0.3756, 0.5049, 0.3756, 0.375, 0.3756, 0.5049, 0.3756, 0.5049, 0.3756, 0.375, 0.3756, 0.375, 0.75, 0.5049, 0.75, 0.5049, 0.8744, 0.375, 0.8744, 0.375, 0.25, 0.5049, 0.25, 0.5049, 0.3756, 0.375, 0.3756, 0.2506, 0.75, 0.2506, 0.75, 0.2506, 0.75, 0.2506, 0.75, 0.375, 0.8744, 0.5049, 0.8744, 0.5049, 1.0, 0.375, 1.0, 0.375, 0.5, 0.5049, 0.5, 0.5049, 0.75, 0.375, 0.75, 0.375, 0.3756, 0.5049, 0.3756, 0.5049, 0.5, 0.375, 0.5, 0.375, 0.0, 0.5049, 0.0, 0.5049, 0.25, 0.375, 0.25, 0.375, 0.8744, 0.5049, 0.8744, 0.5049, 0.8744, 0.375, 0.8744, 0.375, 0.8744, 0.5049, 0.8744, 0.5049, 0.8744, 0.375, 0.8744, 0.5049, 0.8744, 0.5049, 0.8744, 0.5049, 0.8744, 0.5049, 0.8744, 0.5049, 0.8744, 0.375, 0.8744, 0.375, 0.8744, 0.5049, 0.8744])
me_cube_010.materials.append(mat_white_color)
me_cube_010.materials.append(mat_red_color)
me_cube_010.use_remesh_preserve_volume = False
me_cube_010.use_remesh_preserve_attributes = False
me_cube_010.use_mirror_vertex_groups = False
me_cube_010.update()
me_cube_011 = bpy.data.meshes.new('Cube.011')
me_cube_011.from_pydata([(-1.439, -1.58, -0.3965), (-0.7593, -0.9002, 0.3965), (-1.439, 1.58, -0.3965), (-0.7593, 0.9002, 0.3965), (1.439, -1.58, -0.3965), (0.7593, -0.9002, 0.3965), (1.439, 1.58, -0.3965), (0.7593, 0.9002, 0.3965), (-1.439, -1.58, 0.3965), (-1.439, 1.58, 0.3965), (1.439, 1.58, 0.3965), (1.439, -1.58, 0.3965), (-0.3116, -0.4525, 2.816), (-0.3116, 0.4525, 2.816), (0.3116, 0.4525, 2.816), (0.3116, -0.4525, 2.816), (-0.7593, -0.9002, 2.816), (-0.7593, 0.9002, 2.816), (0.7593, 0.9002, 2.816), (0.7593, -0.9002, 2.816), (-0.1019, -0.2429, 5.941), (-0.1019, 0.2429, 5.941), (0.1019, 0.2429, 5.941), (0.1019, -0.2429, 5.941), (-0.3116, -0.4525, 5.941), (-0.3116, 0.4525, 5.941), (0.3116, 0.4525, 5.941), (0.3116, -0.4525, 5.941), (-0.0418, -0.1827, 9.614), (-0.0418, 0.1827, 9.614), (0.0418, 0.1827, 9.614), (0.0418, -0.1827, 9.614), (-0.1019, -0.2429, 9.614), (-0.1019, 0.2429, 9.614), (0.1019, 0.2429, 9.614), (0.1019, -0.2429, 9.614), (-0.0418, -0.1827, 11.96), (-0.0418, 0.1827, 11.96), (0.0418, 0.1827, 11.96), (0.0418, -0.1827, 11.96), (-0.0418, -0.1827, 11.96), (-0.0418, 0.1827, 11.96), (0.0418, 0.1827, 11.96), (0.0418, -0.1827, 11.96)], [], [(0, 8, 9, 2), (2, 9, 10, 6), (6, 10, 11, 4), (4, 11, 8, 0), (2, 6, 4, 0), (5, 7, 18, 19), (1, 3, 9, 8), (3, 7, 10, 9), (7, 5, 11, 10), (5, 1, 8, 11), (15, 14, 26, 27), (3, 1, 16, 17), (1, 5, 19, 16), (7, 3, 17, 18), (12, 13, 17, 16), (13, 14, 18, 17), (14, 15, 19, 18), (15, 12, 16, 19), (20, 23, 35, 32), (13, 12, 24, 25), (12, 15, 27, 24), (14, 13, 25, 26), (20, 21, 25, 24), (21, 22, 26, 25), (22, 23, 27, 26), (23, 20, 24, 27), (28, 31, 43, 40), (22, 21, 33, 34), (23, 22, 34, 35), (21, 20, 32, 33), (28, 29, 33, 32), (29, 30, 34, 33), (30, 31, 35, 34), (31, 28, 32, 35), (38, 37, 36, 39), (30, 29, 41, 42), (31, 30, 42, 43), (29, 28, 40, 41), (36, 37, 41, 40), (37, 38, 42, 41), (38, 39, 43, 42), (39, 36, 40, 43)])
me_cube_011.polygons.foreach_set('material_index', [1, 1, 1, 1, 1, 0, 1, 1, 1, 1, 1, 0, 0, 0, 0, 0, 0, 0, 0, 1, 1, 1, 0, 0, 0, 0, 1, 0, 0, 0, 0, 0, 0, 0, 1, 1, 1, 1, 1, 1, 1, 1])
_uv = me_cube_011.uv_layers.new(name='UVMap')
_uv.uv.foreach_set('vector', [0.375, 0.0, 0.625, 0.0, 0.625, 0.25, 0.375, 0.25, 0.375, 0.25, 0.625, 0.25, 0.625, 0.5, 0.375, 0.5, 0.375, 0.5, 0.625, 0.5, 0.625, 0.75, 0.375, 0.75, 0.375, 0.75, 0.625, 0.75, 0.625, 1.0, 0.375, 1.0, 0.125, 0.5, 0.375, 0.5, 0.375, 0.75, 0.125, 0.75, 0.6841, 0.6962, 0.6841, 0.5538, 0.6841, 0.5538, 0.6841, 0.6962, 0.8159, 0.6962, 0.8159, 0.5538, 0.875, 0.5, 0.875, 0.75, 0.8159, 0.5538, 0.6841, 0.5538, 0.625, 0.5, 0.875, 0.5, 0.6841, 0.5538, 0.6841, 0.6962, 0.625, 0.75, 0.625, 0.5, 0.6841, 0.6962, 0.8159, 0.6962, 0.875, 0.75, 0.625, 0.75, 0.7229, 0.6608, 0.7229, 0.5892, 0.7229, 0.5892, 0.7229, 0.6608, 0.8159, 0.5538, 0.8159, 0.6962, 0.8159, 0.6962, 0.8159, 0.5538, 0.8159, 0.6962, 0.6841, 0.6962, 0.6841, 0.6962, 0.8159, 0.6962, 0.6841, 0.5538, 0.8159, 0.5538, 0.8159, 0.5538, 0.6841, 0.5538, 0.7771, 0.6608, 0.7771, 0.5892, 0.8159, 0.5538, 0.8159, 0.6962, 0.7771, 0.5892, 0.7229, 0.5892, 0.6841, 0.5538, 0.8159, 0.5538, 0.7229, 0.5892, 0.7229, 0.6608, 0.6841, 0.6962, 0.6841, 0.5538, 0.7229, 0.6608, 0.7771, 0.6608, 0.8159, 0.6962, 0.6841, 0.6962, 0.7589, 0.6442, 0.7411, 0.6442, 0.7411, 0.6442, 0.7589, 0.6442, 0.7771, 0.5892, 0.7771, 0.6608, 0.7771, 0.6608, 0.7771, 0.5892, 0.7771, 0.6608, 0.7229, 0.6608, 0.7229, 0.6608, 0.7771, 0.6608, 0.7229, 0.5892, 0.7771, 0.5892, 0.7771, 0.5892, 0.7229, 0.5892, 0.7589, 0.6442, 0.7589, 0.6058, 0.7771, 0.5892, 0.7771, 0.6608, 0.7589, 0.6058, 0.7411, 0.6058, 0.7229, 0.5892, 0.7771, 0.5892, 0.7411, 0.6058, 0.7411, 0.6442, 0.7229, 0.6608, 0.7229, 0.5892, 0.7411, 0.6442, 0.7589, 0.6442, 0.7771, 0.6608, 0.7229, 0.6608, 0.7536, 0.6395, 0.7464, 0.6395, 0.7464, 0.6395, 0.7536, 0.6395, 0.7411, 0.6058, 0.7589, 0.6058, 0.7589, 0.6058, 0.7411, 0.6058, 0.7411, 0.6442, 0.7411, 0.6058, 0.7411, 0.6058, 0.7411, 0.6442, 0.7589, 0.6058, 0.7589, 0.6442, 0.7589, 0.6442, 0.7589, 0.6058, 0.7536, 0.6395, 0.7536, 0.6105, 0.7589, 0.6058, 0.7589, 0.6442, 0.7536, 0.6105, 0.7464, 0.6105, 0.7411, 0.6058, 0.7589, 0.6058, 0.7464, 0.6105, 0.7464, 0.6395, 0.7411, 0.6442, 0.7411, 0.6058, 0.7464, 0.6395, 0.7536, 0.6395, 0.7589, 0.6442, 0.7411, 0.6442, 0.7464, 0.6105, 0.7536, 0.6105, 0.7536, 0.6395, 0.7464, 0.6395, 0.7464, 0.6105, 0.7536, 0.6105, 0.7536, 0.6105, 0.7464, 0.6105, 0.7464, 0.6395, 0.7464, 0.6105, 0.7464, 0.6105, 0.7464, 0.6395, 0.7536, 0.6105, 0.7536, 0.6395, 0.7536, 0.6395, 0.7536, 0.6105, 0.7536, 0.6395, 0.7536, 0.6105, 0.7536, 0.6105, 0.7536, 0.6395, 0.7536, 0.6105, 0.7464, 0.6105, 0.7464, 0.6105, 0.7536, 0.6105, 0.7464, 0.6105, 0.7464, 0.6395, 0.7464, 0.6395, 0.7464, 0.6105, 0.7464, 0.6395, 0.7536, 0.6395, 0.7536, 0.6395, 0.7464, 0.6395])
me_cube_011.materials.append(mat_red_color)
me_cube_011.materials.append(mat_white_color)
me_cube_011.use_remesh_preserve_volume = False
me_cube_011.use_remesh_preserve_attributes = False
me_cube_011.use_mirror_vertex_groups = False
me_cube_011.update()

# ---- objects
ob_camera = bpy.data.objects.new('Camera', cam_camera_001)
ob_point = bpy.data.objects.new('Point', light_point)
ob_empty = bpy.data.objects.new('Empty', None)
ob_point_001 = bpy.data.objects.new('Point.001', light_point_001)
ob_point_002 = bpy.data.objects.new('Point.002', light_point_002)
ob_spot = bpy.data.objects.new('Spot', light_spot)
ob_spot_001 = bpy.data.objects.new('Spot.001', light_spot_001)
ob_point_003 = bpy.data.objects.new('Point.003', light_point_003)
ob_point_004 = bpy.data.objects.new('Point.004', light_point_004)
ob_cube = bpy.data.objects.new('Cube', me_cube_003)
ob_cube_001 = bpy.data.objects.new('Cube.001', me_cube_004)
ob_cube_002 = bpy.data.objects.new('Cube.002', me_cube_005)
ob_cube_003 = bpy.data.objects.new('Cube.003', me_cube_006)
ob_cube_004 = bpy.data.objects.new('Cube.004', me_cube_007)
ob_cube_005 = bpy.data.objects.new('Cube.005', me_cube_008)
ob_cube_006 = bpy.data.objects.new('Cube.006', me_cube_009)
ob_cube_007 = bpy.data.objects.new('Cube.007', me_cube_010)
ob_cube_008 = bpy.data.objects.new('Cube.008', me_cube_011)

# ---- transforms, parenting, visibility, modifiers, constraints
ob_camera.location = (264.7, 122.1, 6.02)
ob_camera.rotation_euler = (1.749, -2.249e-05, 1.813)
ob_camera.lineart.crease_threshold = 0.0
ob_point.location = (-9.325, 0.0, 21.06)
ob_point.lineart.crease_threshold = 0.0
ob_empty.location = (0.0, -90.32, 45.59)
ob_empty.rotation_euler = (1.571, -0.0, 1.571)
ob_empty.scale = (2.034, 2.034, 2.034)
ob_empty.empty_display_type = 'IMAGE'
ob_empty.empty_display_size = 45.0
ob_empty.lineart.crease_threshold = 0.0
ob_point_001.location = (-9.325, 0.0, 72.14)
ob_point_001.lineart.crease_threshold = 0.0
ob_point_002.location = (29.37, 60.48, 42.59)
ob_point_002.lineart.crease_threshold = 0.0
ob_spot.location = (96.62, 0.0, 0.0)
ob_spot.rotation_euler = (2.358, 0.6947, 1.485)
ob_spot.lineart.crease_threshold = 0.0
ob_spot_001.location = (96.62, 108.6, 0.0)
ob_spot_001.rotation_euler = (2.175, 0.3536, 2.237)
ob_spot_001.lineart.crease_threshold = 0.0
ob_point_003.location = (-2.684, 118.7, 72.14)
ob_point_003.lineart.crease_threshold = 0.0
ob_point_004.location = (30.67, 91.49, 113.2)
ob_point_004.lineart.crease_threshold = 0.0
ob_cube.location = (0.0, 0.0, 0.0)
ob_cube.lineart.crease_threshold = 0.0
ob_cube_001.location = (0.0, 35.84, 0.0)
ob_cube_001.scale = (40.0, 5.0, 40.05)
ob_cube_001.lineart.crease_threshold = 0.0
ob_cube_002.location = (-36.0, 50.05, 81.74)
ob_cube_002.lineart.crease_threshold = 0.0
ob_cube_003.location = (-16.0, 50.05, 81.74)
ob_cube_003.lineart.crease_threshold = 0.0
ob_cube_004.location = (-16.0, 26.08, 81.74)
ob_cube_004.lineart.crease_threshold = 0.0
ob_cube_005.location = (-36.0, 26.08, 81.74)
ob_cube_005.lineart.crease_threshold = 0.0
ob_cube_006.location = (-25.98, 26.1, 83.74)
ob_cube_006.scale = (10.88, 1.0, 1.0)
ob_cube_006.lineart.crease_threshold = 0.0
ob_cube_007.location = (30.64, 91.22, 89.69)
ob_cube_007.lineart.crease_threshold = 0.0
ob_cube_008.location = (30.6, 91.61, 99.13)
ob_cube_008.lineart.crease_threshold = 0.0

# ---- collection membership
col_collection.objects.link(ob_camera)
col_collection.objects.link(ob_point)
col_collection.objects.link(ob_empty)
col_collection.objects.link(ob_point_001)
col_collection.objects.link(ob_point_002)
col_collection.objects.link(ob_spot)
col_collection.objects.link(ob_spot_001)
col_collection.objects.link(ob_point_003)
col_collection.objects.link(ob_point_004)
col_hospital.objects.link(ob_cube)
col_hospital.objects.link(ob_cube_001)
col_hospital.objects.link(ob_cube_002)
col_hospital.objects.link(ob_cube_003)
col_hospital.objects.link(ob_cube_004)
col_hospital.objects.link(ob_cube_005)
col_hospital.objects.link(ob_cube_006)
col_hospital.objects.link(ob_cube_007)
col_hospital.objects.link(ob_cube_008)

# ---- scene / render settings (as saved in the file)
scene.camera = ob_camera
scene.frame_start = 1; scene.frame_end = 250; scene.frame_set(1)
scene.render.engine = 'BLENDER_EEVEE_NEXT'
scene.cycles.use_denoising = False
scene.cycles.samples = 128
scene.cycles.sampling_pattern = 'TABULATED_SOBOL'
scene.cycles.use_adaptive_sampling = False
scene.cycles.use_light_tree = False
scene.view_settings.view_transform = 'Filmic'
bpy.context.view_layer.update()
